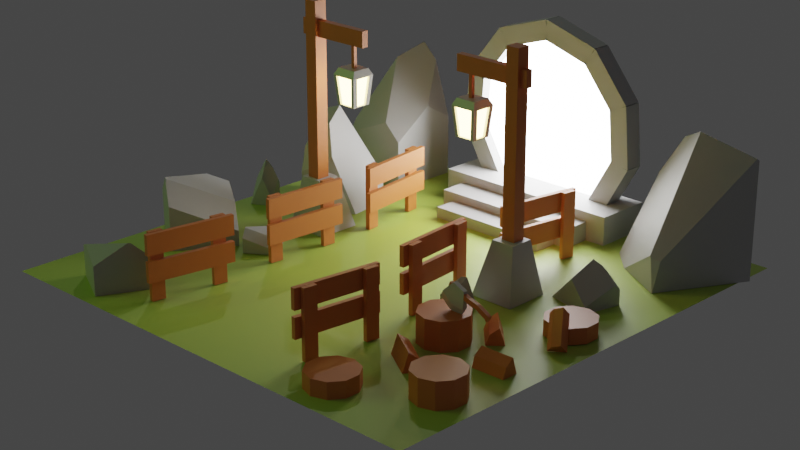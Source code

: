 # Source: journey_final.blend  (saved by Blender 3.0.42; exported with 4.5.12 LTS)
import bpy
from mathutils import Matrix  # noqa: F401  (used for matrix-valued properties, if any)

bpy.ops.wm.read_factory_settings(use_empty=True)
scene = bpy.context.scene
scene.name = 'Scene'

# ---- collections
col_others = bpy.data.collections.new('others'); scene.collection.children.link(col_others)
col_fence = bpy.data.collections.new('fence'); scene.collection.children.link(col_fence)
col_trunks = bpy.data.collections.new('trunks'); scene.collection.children.link(col_trunks)
col_floor = bpy.data.collections.new('floor'); scene.collection.children.link(col_floor)
col_axe = bpy.data.collections.new('axe'); scene.collection.children.link(col_axe)
col_pintlights = bpy.data.collections.new('pintLights'); scene.collection.children.link(col_pintlights)
col_rocks = bpy.data.collections.new('rocks'); scene.collection.children.link(col_rocks)
col_portal = bpy.data.collections.new('portal'); scene.collection.children.link(col_portal)
col_emission = bpy.data.collections.new('emission'); scene.collection.children.link(col_emission)

# ---- images (referenced by path relative to the original .blend; pixels are not part of the script)
import os
ASSET_DIR = os.environ.get("B2B_ASSET_DIR", "")  # directory of the original .blend (textures are referenced by path, not embedded)
HERE = os.path.dirname(os.path.abspath(__file__))  # packed textures are extracted next to this script under _unpacked/

def load_image(name, relpath, width, height, colorspace="sRGB"):
    """Load a texture the original file referenced (path relative to the .blend, or extracted next to this script)."""
    p = next((c for c in (os.path.join(HERE, relpath), os.path.join(ASSET_DIR, relpath)) if relpath and os.path.exists(c)), "")
    if p:
        img = bpy.data.images.load(p, check_existing=True)
        img.name = name
    else:  # same state as the original file: an image datablock whose file is absent (Cycles renders it pink)
        img = bpy.data.images.new(name, width, height)
        img.source = "FILE"
        img.filepath = "//" + (relpath or name)
    img.colorspace_settings.name = colorspace
    return img
img_baked = load_image('baked', 'journey_final_baked.hdr', 1024, 1024, 'Linear Rec.709')

# ---- materials (node trees are filled in below, after node groups)
mat_wood = bpy.data.materials.new('wood')
mat_grass = bpy.data.materials.new('grass')
mat_metal = bpy.data.materials.new('metal')
mat_rock = bpy.data.materials.new('rock')
mat_lamblight = bpy.data.materials.new('LambLight')
mat_protallight = bpy.data.materials.new('protalLight')

# ---- material node trees
mat_wood.use_nodes = True; mat_wood.node_tree.nodes.clear()
_N = mat_wood.node_tree.nodes; _L = mat_wood.node_tree.links
n0 = _N.new('ShaderNodeBsdfPrincipled'); n0.name = 'Principled BSDF'; n0.location = (10, 300)
n0.distribution = 'GGX'
n0.subsurface_method = 'RANDOM_WALK_SKIN'
n0.inputs[0].default_value = (0.65, 0.1901, 0.04492, 1.0)
n0.inputs[3].default_value = 1.45
n0.inputs[27].default_value = (0.0, 0.0, 0.0, 1.0)
n0.inputs[28].default_value = 1.0
n1 = _N.new('ShaderNodeOutputMaterial'); n1.name = 'Material Output'; n1.location = (300, 300)
_L.new(n0.outputs[0], n1.inputs[0])
n1.is_active_output = True
mat_grass.use_nodes = True; mat_grass.node_tree.nodes.clear()
_N = mat_grass.node_tree.nodes; _L = mat_grass.node_tree.links
n0 = _N.new('ShaderNodeOutputMaterial'); n0.name = 'Material Output'; n0.location = (300, 300)
n1 = _N.new('ShaderNodeBsdfPrincipled'); n1.name = '原理化BSDF'; n1.location = (10, 300)
n1.distribution = 'GGX'
n1.subsurface_method = 'RANDOM_WALK_SKIN'
n1.inputs[0].default_value = (0.4154, 0.5596, 0.08353, 1.0)
n1.inputs[3].default_value = 1.45
n1.inputs[27].default_value = (0.0, 0.0, 0.0, 1.0)
n1.inputs[28].default_value = 1.0
n2 = _N.new('ShaderNodeTexImage'); n2.name = 'Image Texture'; n2.location = (-310, 219)
n2.image = img_baked
_L.new(n1.outputs[0], n0.inputs[0])
n0.is_active_output = True
mat_metal.use_nodes = True; mat_metal.node_tree.nodes.clear()
_N = mat_metal.node_tree.nodes; _L = mat_metal.node_tree.links
n0 = _N.new('ShaderNodeBsdfPrincipled'); n0.name = 'Principled BSDF'; n0.location = (10, 300)
n0.distribution = 'GGX'
n0.subsurface_method = 'RANDOM_WALK_SKIN'
n0.inputs[0].default_value = (0.5382, 0.5382, 0.5382, 1.0)
n0.inputs[2].default_value = 0.1453
n0.inputs[3].default_value = 1.45
n0.inputs[13].default_value = 0.5364
n0.inputs[27].default_value = (0.0, 0.0, 0.0, 1.0)
n0.inputs[28].default_value = 1.0
n1 = _N.new('ShaderNodeOutputMaterial'); n1.name = 'Material Output'; n1.location = (300, 300)
_L.new(n0.outputs[0], n1.inputs[0])
n1.is_active_output = True
mat_rock.use_nodes = True; mat_rock.node_tree.nodes.clear()
_N = mat_rock.node_tree.nodes; _L = mat_rock.node_tree.links
n0 = _N.new('ShaderNodeOutputMaterial'); n0.name = 'Material Output'; n0.location = (300, 300)
n1 = _N.new('ShaderNodeBsdfPrincipled'); n1.name = 'Principled BSDF'; n1.location = (10, 300)
n1.distribution = 'GGX'
n1.subsurface_method = 'RANDOM_WALK_SKIN'
n1.inputs[0].default_value = (0.448, 0.448, 0.448, 1.0)
n1.inputs[3].default_value = 1.45
n1.inputs[27].default_value = (0.0, 0.0, 0.0, 1.0)
n1.inputs[28].default_value = 1.0
_L.new(n1.outputs[0], n0.inputs[0])
n0.is_active_output = True
mat_lamblight.use_nodes = True; mat_lamblight.node_tree.nodes.clear()
_N = mat_lamblight.node_tree.nodes; _L = mat_lamblight.node_tree.links
n0 = _N.new('ShaderNodeOutputMaterial'); n0.name = 'Material Output'; n0.location = (300, 300)
n1 = _N.new('ShaderNodeEmission'); n1.name = '自发光(发射)'; n1.location = (10, 300)
n1.inputs[0].default_value = (1.0, 0.7708, 0.2806, 1.0)
n1.inputs[1].default_value = 15.0
_L.new(n1.outputs[0], n0.inputs[0])
n0.is_active_output = True
mat_protallight.use_nodes = True; mat_protallight.node_tree.nodes.clear()
_N = mat_protallight.node_tree.nodes; _L = mat_protallight.node_tree.links
n0 = _N.new('ShaderNodeOutputMaterial'); n0.name = 'Material Output'; n0.location = (300, 300)
n1 = _N.new('ShaderNodeEmission'); n1.name = '自发光(发射)'; n1.location = (10, 300)
n1.inputs[0].default_value = (0.686, 0.686, 0.686, 1.0)
n1.inputs[1].default_value = 25.0
_L.new(n1.outputs[0], n0.inputs[0])
n0.is_active_output = True

# ---- world
world_world = bpy.data.worlds.new('World'); scene.world = world_world
world_world.use_nodes = True; world_world.node_tree.nodes.clear()
_N = world_world.node_tree.nodes; _L = world_world.node_tree.links
n0 = _N.new('ShaderNodeOutputWorld'); n0.name = 'World Output'; n0.location = (300, 300)
n1 = _N.new('ShaderNodeBackground'); n1.name = 'Background'; n1.location = (10, 300)
n1.inputs[0].default_value = (0.05088, 0.05088, 0.05088, 1.0)
_L.new(n1.outputs[0], n0.inputs[0])
n0.is_active_output = True
world_world.color = (0.05088, 0.05088, 0.05088)
world_world.use_sun_shadow = False
world_world.sun_shadow_jitter_overblur = 0.0

# ---- cameras
cam_camera = bpy.data.cameras.new('Camera')
cam_camera.sensor_width = 24.0

# ---- lights
light_point_001 = bpy.data.lights.new('Point.001', 'POINT')
light_point_001.transmission_factor = 0.0
light_point_001.energy = 600.0
light_point_001.shadow_soft_size = 0.25
light_point_001.shadow_maximum_resolution = 0.006
light_point_001.use_absolute_resolution = True
light_x = bpy.data.lights.new('面光', 'AREA')
light_x.color = (0.4057, 0.7484, 0.08572)
light_x.transmission_factor = 0.0
light_x.energy = 235.6
light_x.shadow_soft_size = 1.0
light_x.shadow_maximum_resolution = 0.006
light_x.use_absolute_resolution = True
light_x.size = 1.0
light_x.size_y = 1.0

# ---- meshes
me_cube_005 = bpy.data.meshes.new('Cube.005')
me_cube_005.from_pydata([(0.01835, 0.05489, 0.0003603), (0.01835, 0.05489, 0.5397), (0.01835, -0.05489, 0.0003603), (0.01835, -0.05489, 0.5397), (-0.01835, 0.05489, 0.0003603), (-0.01835, 0.05489, 0.5397), (-0.01835, -0.05489, 0.0003603), (-0.01835, -0.05489, 0.5397)], [], [(0, 1, 3, 2), (2, 3, 7, 6), (6, 7, 5, 4), (4, 5, 1, 0), (7, 3, 1, 5)])
_uv = me_cube_005.uv_layers.new(name='UVMap')
_uv.uv.foreach_set('vector', [0.4826, 0.2849, 0.4826, 0.206, 0.4987, 0.206, 0.4987, 0.2849, 0.4558, 0.2849, 0.4558, 0.206, 0.4612, 0.206, 0.4612, 0.2849, 0.4612, 0.2849, 0.4612, 0.206, 0.4773, 0.206, 0.4773, 0.2849, 0.4773, 0.2849, 0.4773, 0.206, 0.4826, 0.206, 0.4826, 0.2849, 0.4987, 0.2007, 0.4987, 0.206, 0.4826, 0.206, 0.4826, 0.2007])
me_cube_005.materials.append(mat_wood)
me_cube_005.use_remesh_fix_poles = True
me_cube_005.use_remesh_preserve_attributes = False
me_cube_005.update()
me_cube_006 = bpy.data.meshes.new('Cube.006')
me_cube_006.from_pydata([(0.01835, 0.05489, 0.0003603), (0.01835, 0.05489, 0.5397), (0.01835, -0.05489, 0.0003603), (0.01835, -0.05489, 0.5397), (-0.01835, 0.05489, 0.0003603), (-0.01835, 0.05489, 0.5397), (-0.01835, -0.05489, 0.0003603), (-0.01835, -0.05489, 0.5397)], [], [(0, 1, 3, 2), (2, 3, 7, 6), (6, 7, 5, 4), (4, 5, 1, 0), (7, 3, 1, 5)])
_uv = me_cube_006.uv_layers.new(name='UVMap')
_uv.uv.foreach_set('vector', [0.5744, 0.3734, 0.5744, 0.2958, 0.5902, 0.2958, 0.5902, 0.3734, 0.5902, 0.3734, 0.5902, 0.2958, 0.5955, 0.2958, 0.5955, 0.3734, 0.5955, 0.3734, 0.5955, 0.2958, 0.6112, 0.2958, 0.6112, 0.3734, 0.5691, 0.3734, 0.5691, 0.2958, 0.5744, 0.2958, 0.5744, 0.3734, 0.5902, 0.2906, 0.5902, 0.2958, 0.5744, 0.2958, 0.5744, 0.2906])
me_cube_006.materials.append(mat_wood)
me_cube_006.use_remesh_fix_poles = True
me_cube_006.use_remesh_preserve_attributes = False
me_cube_006.update()
me_cube_007 = bpy.data.meshes.new('Cube.007')
me_cube_007.from_pydata([(-0.01999, 0.07462, -0.01007), (-0.01999, 0.07462, 0.7068), (-0.01999, -0.08678, -0.01007), (-0.01999, -0.08678, 0.7068), (-0.05668, 0.07462, -0.01007), (-0.05668, 0.07462, 0.7068), (-0.05668, -0.08678, -0.01007), (-0.05668, -0.08678, 0.7068)], [], [(0, 1, 3, 2), (2, 3, 7, 6), (6, 7, 5, 4), (2, 6, 4, 0), (7, 3, 1, 5)])
_uv = me_cube_007.uv_layers.new(name='UVMap')
_uv.uv.foreach_set('vector', [0.6167, 0.02849, 0.5406, 0.02849, 0.5406, 0.01134, 0.6167, 0.01134, 0.4605, 0.007446, 0.5367, 0.007446, 0.5367, 0.01134, 0.4605, 0.01134, 0.4605, 0.01134, 0.5367, 0.01134, 0.5367, 0.02849, 0.4605, 0.02849, 0.4566, 0.01134, 0.4605, 0.01134, 0.4605, 0.02849, 0.4566, 0.02849, 0.5367, 0.01134, 0.5406, 0.01134, 0.5406, 0.02849, 0.5367, 0.02849])
me_cube_007.materials.append(mat_wood)
me_cube_007.use_remesh_fix_poles = True
me_cube_007.use_remesh_preserve_attributes = False
me_cube_007.update()
me_cube_008 = bpy.data.meshes.new('Cube.008')
me_cube_008.from_pydata([(-0.01999, 0.07462, -0.01007), (-0.01999, 0.07462, 0.7068), (-0.01999, -0.08678, -0.01007), (-0.01999, -0.08678, 0.7068), (-0.05668, 0.07462, -0.01007), (-0.05668, 0.07462, 0.7068), (-0.05668, -0.08678, -0.01007), (-0.05668, -0.08678, 0.7068)], [], [(0, 1, 3, 2), (2, 3, 7, 6), (6, 7, 5, 4), (4, 5, 1, 0), (2, 6, 4, 0), (7, 3, 1, 5)])
_uv = me_cube_008.uv_layers.new(name='UVMap')
_uv.uv.foreach_set('vector', [0.6898, 0.02689, 0.6898, 0.1304, 0.6665, 0.1304, 0.6665, 0.02689, 0.5652, 0.4225, 0.6687, 0.4225, 0.6687, 0.4278, 0.5652, 0.4278, 0.5652, 0.4278, 0.6687, 0.4278, 0.6687, 0.4511, 0.5652, 0.4511, 0.6951, 0.02689, 0.6951, 0.1304, 0.6898, 0.1304, 0.6898, 0.02689, 0.6898, 0.003578, 0.6951, 0.003578, 0.6951, 0.02689, 0.6898, 0.02689, 0.6951, 0.1537, 0.6898, 0.1537, 0.6898, 0.1304, 0.6951, 0.1304])
me_cube_008.materials.append(mat_wood)
me_cube_008.use_remesh_fix_poles = True
me_cube_008.use_remesh_preserve_attributes = False
me_cube_008.update()
me_cube_044 = bpy.data.meshes.new('Cube.044')
me_cube_044.from_pydata([(0.01835, 0.05489, 0.0003603), (0.01835, 0.05489, 0.5397), (0.01835, -0.05489, 0.0003603), (0.01835, -0.05489, 0.5397), (-0.01835, 0.05489, 0.0003603), (-0.01835, 0.05489, 0.5397), (-0.01835, -0.05489, 0.0003603), (-0.01835, -0.05489, 0.5397)], [], [(0, 1, 3, 2), (2, 3, 7, 6), (6, 7, 5, 4), (4, 5, 1, 0), (7, 3, 1, 5)])
_uv = me_cube_044.uv_layers.new(name='UVMap')
_uv.uv.foreach_set('vector', [0.5961, 0.2849, 0.5961, 0.206, 0.6122, 0.206, 0.6122, 0.2849, 0.5693, 0.2849, 0.5693, 0.206, 0.5747, 0.206, 0.5747, 0.2849, 0.5747, 0.2849, 0.5747, 0.206, 0.5907, 0.206, 0.5907, 0.2849, 0.5907, 0.2849, 0.5907, 0.206, 0.5961, 0.206, 0.5961, 0.2849, 0.6122, 0.2007, 0.6122, 0.206, 0.5961, 0.206, 0.5961, 0.2007])
me_cube_044.materials.append(mat_wood)
me_cube_044.use_remesh_fix_poles = True
me_cube_044.use_remesh_preserve_attributes = False
me_cube_044.update()
me_cube_045 = bpy.data.meshes.new('Cube.045')
me_cube_045.from_pydata([(0.01835, 0.05489, 0.0003603), (0.01835, 0.05489, 0.5397), (0.01835, -0.05489, 0.0003603), (0.01835, -0.05489, 0.5397), (-0.01835, 0.05489, 0.0003603), (-0.01835, 0.05489, 0.5397), (-0.01835, -0.05489, 0.0003603), (-0.01835, -0.05489, 0.5397)], [], [(0, 1, 3, 2), (2, 3, 7, 6), (6, 7, 5, 4), (4, 5, 1, 0), (7, 3, 1, 5)])
_uv = me_cube_045.uv_layers.new(name='UVMap')
_uv.uv.foreach_set('vector', [0.7385, 0.3737, 0.7385, 0.2961, 0.7543, 0.2961, 0.7543, 0.3737, 0.7543, 0.3737, 0.7543, 0.2961, 0.7596, 0.2961, 0.7596, 0.3737, 0.7596, 0.3737, 0.7596, 0.2961, 0.7754, 0.2961, 0.7754, 0.3737, 0.7332, 0.3737, 0.7332, 0.2961, 0.7385, 0.2961, 0.7385, 0.3737, 0.7543, 0.2909, 0.7543, 0.2961, 0.7385, 0.2961, 0.7385, 0.2909])
me_cube_045.materials.append(mat_wood)
me_cube_045.use_remesh_fix_poles = True
me_cube_045.use_remesh_preserve_attributes = False
me_cube_045.update()
me_cube_046 = bpy.data.meshes.new('Cube.046')
me_cube_046.from_pydata([(-0.01999, 0.07462, -0.01007), (-0.01999, 0.07462, 0.7068), (-0.01999, -0.08678, -0.01007), (-0.01999, -0.08678, 0.7068), (-0.05668, 0.07462, -0.01007), (-0.05668, 0.07462, 0.7068), (-0.05668, -0.08678, -0.01007), (-0.05668, -0.08678, 0.7068)], [], [(0, 1, 3, 2), (2, 3, 7, 6), (6, 7, 5, 4), (2, 6, 4, 0), (7, 3, 1, 5)])
_uv = me_cube_046.uv_layers.new(name='UVMap')
_uv.uv.foreach_set('vector', [0.6167, 0.09469, 0.5406, 0.09469, 0.5406, 0.07754, 0.6167, 0.07754, 0.4605, 0.07365, 0.5367, 0.07365, 0.5367, 0.07754, 0.4605, 0.07754, 0.4605, 0.07754, 0.5367, 0.07754, 0.5367, 0.09469, 0.4605, 0.09469, 0.4566, 0.07754, 0.4605, 0.07754, 0.4605, 0.09469, 0.4566, 0.09469, 0.5367, 0.07754, 0.5406, 0.07754, 0.5406, 0.09469, 0.5367, 0.09469])
me_cube_046.materials.append(mat_wood)
me_cube_046.use_remesh_fix_poles = True
me_cube_046.use_remesh_preserve_attributes = False
me_cube_046.update()
me_cube_047 = bpy.data.meshes.new('Cube.047')
me_cube_047.from_pydata([(-0.01999, 0.07462, -0.01007), (-0.01999, 0.07462, 0.7068), (-0.01999, -0.08678, -0.01007), (-0.01999, -0.08678, 0.7068), (-0.05668, 0.07462, -0.01007), (-0.05668, 0.07462, 0.7068), (-0.05668, -0.08678, -0.01007), (-0.05668, -0.08678, 0.7068)], [], [(0, 1, 3, 2), (2, 3, 7, 6), (6, 7, 5, 4), (4, 5, 1, 0), (2, 6, 4, 0), (7, 3, 1, 5)])
_uv = me_cube_047.uv_layers.new(name='UVMap')
_uv.uv.foreach_set('vector', [0.646, 0.02689, 0.646, 0.1304, 0.6227, 0.1304, 0.6227, 0.02689, 0.6775, 0.3792, 0.781, 0.3792, 0.781, 0.3845, 0.6775, 0.3845, 0.6775, 0.3845, 0.781, 0.3845, 0.781, 0.4078, 0.6775, 0.4078, 0.6513, 0.02689, 0.6513, 0.1304, 0.646, 0.1304, 0.646, 0.02689, 0.646, 0.003578, 0.6513, 0.003578, 0.6513, 0.02689, 0.646, 0.02689, 0.6513, 0.1537, 0.646, 0.1537, 0.646, 0.1304, 0.6513, 0.1304])
me_cube_047.materials.append(mat_wood)
me_cube_047.use_remesh_fix_poles = True
me_cube_047.use_remesh_preserve_attributes = False
me_cube_047.update()
me_cube_048 = bpy.data.meshes.new('Cube.048')
me_cube_048.from_pydata([(0.01835, 0.05489, 0.0003603), (0.01835, 0.05489, 0.5397), (0.01835, -0.05489, 0.0003603), (0.01835, -0.05489, 0.5397), (-0.01835, 0.05489, 0.0003603), (-0.01835, 0.05489, 0.5397), (-0.01835, -0.05489, 0.0003603), (-0.01835, -0.05489, 0.5397)], [], [(0, 1, 3, 2), (2, 3, 7, 6), (6, 7, 5, 4), (4, 5, 1, 0), (7, 3, 1, 5)])
_uv = me_cube_048.uv_layers.new(name='UVMap')
_uv.uv.foreach_set('vector', [0.7734, 0.0899, 0.7734, 0.01101, 0.7894, 0.01101, 0.7894, 0.0899, 0.7466, 0.0899, 0.7466, 0.01101, 0.7519, 0.01101, 0.7519, 0.0899, 0.7519, 0.0899, 0.7519, 0.01101, 0.768, 0.01101, 0.768, 0.0899, 0.768, 0.0899, 0.768, 0.01101, 0.7734, 0.01101, 0.7734, 0.0899, 0.7894, 0.005641, 0.7894, 0.01101, 0.7734, 0.01101, 0.7734, 0.005641])
me_cube_048.materials.append(mat_wood)
me_cube_048.use_remesh_fix_poles = True
me_cube_048.use_remesh_preserve_attributes = False
me_cube_048.update()
me_cube_049 = bpy.data.meshes.new('Cube.049')
me_cube_049.from_pydata([(0.01835, 0.05489, 0.0003603), (0.01835, 0.05489, 0.5397), (0.01835, -0.05489, 0.0003603), (0.01835, -0.05489, 0.5397), (-0.01835, 0.05489, 0.0003603), (-0.01835, 0.05489, 0.5397), (-0.01835, -0.05489, 0.0003603), (-0.01835, -0.05489, 0.5397)], [], [(0, 1, 3, 2), (2, 3, 7, 6), (6, 7, 5, 4), (4, 5, 1, 0), (7, 3, 1, 5)])
_uv = me_cube_049.uv_layers.new(name='UVMap')
_uv.uv.foreach_set('vector', [0.4595, 0.3741, 0.4595, 0.2966, 0.4753, 0.2966, 0.4753, 0.3741, 0.4753, 0.3741, 0.4753, 0.2966, 0.4805, 0.2966, 0.4805, 0.3741, 0.4805, 0.3741, 0.4805, 0.2966, 0.4963, 0.2966, 0.4963, 0.3741, 0.4542, 0.3741, 0.4542, 0.2966, 0.4595, 0.2966, 0.4595, 0.3741, 0.4753, 0.2913, 0.4753, 0.2966, 0.4595, 0.2966, 0.4595, 0.2913])
me_cube_049.materials.append(mat_wood)
me_cube_049.use_remesh_fix_poles = True
me_cube_049.use_remesh_preserve_attributes = False
me_cube_049.update()
me_cube_050 = bpy.data.meshes.new('Cube.050')
me_cube_050.from_pydata([(-0.01999, 0.07462, -0.01007), (-0.01999, 0.07462, 0.7068), (-0.01999, -0.08678, -0.01007), (-0.01999, -0.08678, 0.7068), (-0.05668, 0.07462, -0.01007), (-0.05668, 0.07462, 0.7068), (-0.05668, -0.08678, -0.01007), (-0.05668, -0.08678, 0.7068)], [], [(0, 1, 3, 2), (2, 3, 7, 6), (6, 7, 5, 4), (2, 6, 4, 0), (7, 3, 1, 5)])
_uv = me_cube_050.uv_layers.new(name='UVMap')
_uv.uv.foreach_set('vector', [0.6167, 0.06159, 0.5406, 0.06159, 0.5406, 0.04444, 0.6167, 0.04444, 0.4605, 0.04055, 0.5367, 0.04055, 0.5367, 0.04444, 0.4605, 0.04444, 0.4605, 0.04444, 0.5367, 0.04444, 0.5367, 0.06159, 0.4605, 0.06159, 0.4566, 0.04444, 0.4605, 0.04444, 0.4605, 0.06159, 0.4566, 0.06159, 0.5367, 0.04444, 0.5406, 0.04444, 0.5406, 0.06159, 0.5367, 0.06159])
me_cube_050.materials.append(mat_wood)
me_cube_050.use_remesh_fix_poles = True
me_cube_050.use_remesh_preserve_attributes = False
me_cube_050.update()
me_cube_051 = bpy.data.meshes.new('Cube.051')
me_cube_051.from_pydata([(-0.01999, 0.07462, -0.01007), (-0.01999, 0.07462, 0.7068), (-0.01999, -0.08678, -0.01007), (-0.01999, -0.08678, 0.7068), (-0.05668, 0.07462, -0.01007), (-0.05668, 0.07462, 0.7068), (-0.05668, -0.08678, -0.01007), (-0.05668, -0.08678, 0.7068)], [], [(0, 1, 3, 2), (2, 3, 7, 6), (6, 7, 5, 4), (4, 5, 1, 0), (2, 6, 4, 0), (7, 3, 1, 5)])
_uv = me_cube_051.uv_layers.new(name='UVMap')
_uv.uv.foreach_set('vector', [0.7335, 0.02689, 0.7335, 0.1304, 0.7102, 0.1304, 0.7102, 0.02689, 0.4548, 0.4162, 0.5583, 0.4162, 0.5583, 0.4215, 0.4548, 0.4215, 0.4548, 0.4215, 0.5583, 0.4215, 0.5583, 0.4449, 0.4548, 0.4449, 0.7388, 0.02689, 0.7388, 0.1304, 0.7335, 0.1304, 0.7335, 0.02689, 0.7335, 0.003578, 0.7388, 0.003578, 0.7388, 0.02689, 0.7335, 0.02689, 0.7388, 0.1537, 0.7335, 0.1537, 0.7335, 0.1304, 0.7388, 0.1304])
me_cube_051.materials.append(mat_wood)
me_cube_051.use_remesh_fix_poles = True
me_cube_051.use_remesh_preserve_attributes = False
me_cube_051.update()
me_cube_052 = bpy.data.meshes.new('Cube.052')
me_cube_052.from_pydata([(0.01835, 0.05489, 0.0003603), (0.01835, 0.05489, 0.5397), (0.01835, -0.05489, 0.0003603), (0.01835, -0.05489, 0.5397), (-0.01835, 0.05489, 0.0003603), (-0.01835, 0.05489, 0.5397), (-0.01835, -0.05489, 0.0003603), (-0.01835, -0.05489, 0.5397)], [], [(0, 1, 3, 2), (2, 3, 7, 6), (6, 7, 5, 4), (4, 5, 1, 0), (7, 3, 1, 5)])
_uv = me_cube_052.uv_layers.new(name='UVMap')
_uv.uv.foreach_set('vector', [0.7718, 0.2808, 0.7718, 0.2019, 0.7879, 0.2019, 0.7879, 0.2808, 0.745, 0.2808, 0.745, 0.2019, 0.7504, 0.2019, 0.7504, 0.2808, 0.7504, 0.2808, 0.7504, 0.2019, 0.7665, 0.2019, 0.7665, 0.2808, 0.7665, 0.2808, 0.7665, 0.2019, 0.7718, 0.2019, 0.7718, 0.2808, 0.7879, 0.1965, 0.7879, 0.2019, 0.7718, 0.2019, 0.7718, 0.1965])
me_cube_052.materials.append(mat_wood)
me_cube_052.use_remesh_fix_poles = True
me_cube_052.use_remesh_preserve_attributes = False
me_cube_052.update()
me_cube_053 = bpy.data.meshes.new('Cube.053')
me_cube_053.from_pydata([(0.01835, 0.05489, 0.0003603), (0.01835, 0.05489, 0.5397), (0.01835, -0.05489, 0.0003603), (0.01835, -0.05489, 0.5397), (-0.01835, 0.05489, 0.0003603), (-0.01835, 0.05489, 0.5397), (-0.01835, -0.05489, 0.0003603), (-0.01835, -0.05489, 0.5397)], [], [(0, 1, 3, 2), (2, 3, 7, 6), (6, 7, 5, 4), (4, 5, 1, 0), (7, 3, 1, 5)])
_uv = me_cube_053.uv_layers.new(name='UVMap')
_uv.uv.foreach_set('vector', [0.5161, 0.3741, 0.5161, 0.2966, 0.5319, 0.2966, 0.5319, 0.3741, 0.5319, 0.3741, 0.5319, 0.2966, 0.5372, 0.2966, 0.5372, 0.3741, 0.5372, 0.3741, 0.5372, 0.2966, 0.553, 0.2966, 0.553, 0.3741, 0.5108, 0.3741, 0.5108, 0.2966, 0.5161, 0.2966, 0.5161, 0.3741, 0.5319, 0.2913, 0.5319, 0.2966, 0.5161, 0.2966, 0.5161, 0.2913])
me_cube_053.materials.append(mat_wood)
me_cube_053.use_remesh_fix_poles = True
me_cube_053.use_remesh_preserve_attributes = False
me_cube_053.update()
me_cube_054 = bpy.data.meshes.new('Cube.054')
me_cube_054.from_pydata([(-0.01999, 0.07462, -0.01007), (-0.01999, 0.07462, 0.7068), (-0.01999, -0.08678, -0.01007), (-0.01999, -0.08678, 0.7068), (-0.05668, 0.07462, -0.01007), (-0.05668, 0.07462, 0.7068), (-0.05668, -0.08678, -0.01007), (-0.05668, -0.08678, 0.7068)], [], [(0, 1, 3, 2), (2, 3, 7, 6), (6, 7, 5, 4), (2, 6, 4, 0), (7, 3, 1, 5)])
_uv = me_cube_054.uv_layers.new(name='UVMap')
_uv.uv.foreach_set('vector', [0.6167, 0.194, 0.5406, 0.194, 0.5406, 0.1768, 0.6167, 0.1768, 0.4605, 0.1729, 0.5367, 0.1729, 0.5367, 0.1768, 0.4605, 0.1768, 0.4605, 0.1768, 0.5367, 0.1768, 0.5367, 0.194, 0.4605, 0.194, 0.4566, 0.1768, 0.4605, 0.1768, 0.4605, 0.194, 0.4566, 0.194, 0.5367, 0.1768, 0.5406, 0.1768, 0.5406, 0.194, 0.5367, 0.194])
me_cube_054.materials.append(mat_wood)
me_cube_054.use_remesh_fix_poles = True
me_cube_054.use_remesh_preserve_attributes = False
me_cube_054.update()
me_cube_055 = bpy.data.meshes.new('Cube.055')
me_cube_055.from_pydata([(-0.01999, 0.07462, -0.01007), (-0.01999, 0.07462, 0.7068), (-0.01999, -0.08678, -0.01007), (-0.01999, -0.08678, 0.7068), (-0.05668, 0.07462, -0.01007), (-0.05668, 0.07462, 0.7068), (-0.05668, -0.08678, -0.01007), (-0.05668, -0.08678, 0.7068)], [], [(0, 1, 3, 2), (2, 3, 7, 6), (6, 7, 5, 4), (4, 5, 1, 0), (2, 6, 4, 0), (7, 3, 1, 5)])
_uv = me_cube_055.uv_layers.new(name='UVMap')
_uv.uv.foreach_set('vector', [0.6725, 0.2647, 0.6725, 0.1612, 0.6958, 0.1612, 0.6958, 0.2647, 0.5652, 0.3787, 0.6687, 0.3787, 0.6687, 0.384, 0.5652, 0.384, 0.5652, 0.384, 0.6687, 0.384, 0.6687, 0.4073, 0.5652, 0.4073, 0.6672, 0.2647, 0.6672, 0.1612, 0.6725, 0.1612, 0.6725, 0.2647, 0.6725, 0.288, 0.6672, 0.288, 0.6672, 0.2647, 0.6725, 0.2647, 0.6672, 0.1379, 0.6725, 0.1379, 0.6725, 0.1612, 0.6672, 0.1612])
me_cube_055.materials.append(mat_wood)
me_cube_055.use_remesh_fix_poles = True
me_cube_055.use_remesh_preserve_attributes = False
me_cube_055.update()
me_cube_056 = bpy.data.meshes.new('Cube.056')
me_cube_056.from_pydata([(0.01835, 0.05489, 0.0003603), (0.01835, 0.05489, 0.5397), (0.01835, -0.05489, 0.0003603), (0.01835, -0.05489, 0.5397), (-0.01835, 0.05489, 0.0003603), (-0.01835, 0.05489, 0.5397), (-0.01835, -0.05489, 0.0003603), (-0.01835, -0.05489, 0.5397)], [], [(0, 1, 3, 2), (2, 3, 7, 6), (6, 7, 5, 4), (4, 5, 1, 0), (7, 3, 1, 5)])
_uv = me_cube_056.uv_layers.new(name='UVMap')
_uv.uv.foreach_set('vector', [0.7734, 0.188, 0.7734, 0.1092, 0.7894, 0.1092, 0.7894, 0.188, 0.7466, 0.188, 0.7466, 0.1092, 0.7519, 0.1092, 0.7519, 0.188, 0.7519, 0.188, 0.7519, 0.1092, 0.768, 0.1092, 0.768, 0.188, 0.768, 0.188, 0.768, 0.1092, 0.7734, 0.1092, 0.7734, 0.188, 0.7894, 0.1038, 0.7894, 0.1092, 0.7734, 0.1092, 0.7734, 0.1038])
me_cube_056.materials.append(mat_wood)
me_cube_056.use_remesh_fix_poles = True
me_cube_056.use_remesh_preserve_attributes = False
me_cube_056.update()
me_cube_057 = bpy.data.meshes.new('Cube.057')
me_cube_057.from_pydata([(0.01835, 0.05489, 0.0003603), (0.01835, 0.05489, 0.5397), (0.01835, -0.05489, 0.0003603), (0.01835, -0.05489, 0.5397), (-0.01835, 0.05489, 0.0003603), (-0.01835, 0.05489, 0.5397), (-0.01835, -0.05489, 0.0003603), (-0.01835, -0.05489, 0.5397)], [], [(0, 1, 3, 2), (2, 3, 7, 6), (6, 7, 5, 4), (4, 5, 1, 0), (7, 3, 1, 5)])
_uv = me_cube_057.uv_layers.new(name='UVMap')
_uv.uv.foreach_set('vector', [0.6332, 0.3737, 0.6332, 0.2962, 0.649, 0.2962, 0.649, 0.3737, 0.649, 0.3737, 0.649, 0.2962, 0.6543, 0.2962, 0.6543, 0.3737, 0.6543, 0.3737, 0.6543, 0.2962, 0.6701, 0.2962, 0.6701, 0.3737, 0.628, 0.3737, 0.628, 0.2962, 0.6332, 0.2962, 0.6332, 0.3737, 0.649, 0.2909, 0.649, 0.2962, 0.6332, 0.2962, 0.6332, 0.2909])
me_cube_057.materials.append(mat_wood)
me_cube_057.use_remesh_fix_poles = True
me_cube_057.use_remesh_preserve_attributes = False
me_cube_057.update()
me_cube_058 = bpy.data.meshes.new('Cube.058')
me_cube_058.from_pydata([(-0.01999, 0.07462, -0.01007), (-0.01999, 0.07462, 0.7068), (-0.01999, -0.08678, -0.01007), (-0.01999, -0.08678, 0.7068), (-0.05668, 0.07462, -0.01007), (-0.05668, 0.07462, 0.7068), (-0.05668, -0.08678, -0.01007), (-0.05668, -0.08678, 0.7068)], [], [(0, 1, 3, 2), (2, 3, 7, 6), (6, 7, 5, 4), (2, 6, 4, 0), (7, 3, 1, 5)])
_uv = me_cube_058.uv_layers.new(name='UVMap')
_uv.uv.foreach_set('vector', [0.6167, 0.1278, 0.5406, 0.1278, 0.5406, 0.1106, 0.6167, 0.1106, 0.4605, 0.1067, 0.5367, 0.1067, 0.5367, 0.1106, 0.4605, 0.1106, 0.4605, 0.1106, 0.5367, 0.1106, 0.5367, 0.1278, 0.4605, 0.1278, 0.4566, 0.1106, 0.4605, 0.1106, 0.4605, 0.1278, 0.4566, 0.1278, 0.5367, 0.1106, 0.5406, 0.1106, 0.5406, 0.1278, 0.5367, 0.1278])
me_cube_058.materials.append(mat_wood)
me_cube_058.use_remesh_fix_poles = True
me_cube_058.use_remesh_preserve_attributes = False
me_cube_058.update()
me_cube_059 = bpy.data.meshes.new('Cube.059')
me_cube_059.from_pydata([(-0.01999, 0.07462, -0.01007), (-0.01999, 0.07462, 0.7068), (-0.01999, -0.08678, -0.01007), (-0.01999, -0.08678, 0.7068), (-0.05668, 0.07462, -0.01007), (-0.05668, 0.07462, 0.7068), (-0.05668, -0.08678, -0.01007), (-0.05668, -0.08678, 0.7068)], [], [(0, 1, 3, 2), (2, 3, 7, 6), (6, 7, 5, 4), (4, 5, 1, 0), (2, 6, 4, 0), (7, 3, 1, 5)])
_uv = me_cube_059.uv_layers.new(name='UVMap')
_uv.uv.foreach_set('vector', [0.6287, 0.2647, 0.6287, 0.1612, 0.652, 0.1612, 0.652, 0.2647, 0.4543, 0.3797, 0.5579, 0.3797, 0.5579, 0.385, 0.4543, 0.385, 0.4543, 0.385, 0.5579, 0.385, 0.5579, 0.4083, 0.4543, 0.4083, 0.6234, 0.2647, 0.6234, 0.1612, 0.6287, 0.1612, 0.6287, 0.2647, 0.6287, 0.288, 0.6234, 0.288, 0.6234, 0.2647, 0.6287, 0.2647, 0.6234, 0.1379, 0.6287, 0.1379, 0.6287, 0.1612, 0.6234, 0.1612])
me_cube_059.materials.append(mat_wood)
me_cube_059.use_remesh_fix_poles = True
me_cube_059.use_remesh_preserve_attributes = False
me_cube_059.update()
me_cube_060 = bpy.data.meshes.new('Cube.060')
me_cube_060.from_pydata([(0.01835, 0.05489, 0.0003603), (0.01835, 0.05489, 0.5397), (0.01835, -0.05489, 0.0003603), (0.01835, -0.05489, 0.5397), (-0.01835, 0.05489, 0.0003603), (-0.01835, 0.05489, 0.5397), (-0.01835, -0.05489, 0.0003603), (-0.01835, -0.05489, 0.5397)], [], [(0, 1, 3, 2), (2, 3, 7, 6), (6, 7, 5, 4), (4, 5, 1, 0), (7, 3, 1, 5)])
_uv = me_cube_060.uv_layers.new(name='UVMap')
_uv.uv.foreach_set('vector', [0.5394, 0.2849, 0.5394, 0.206, 0.5554, 0.206, 0.5554, 0.2849, 0.5126, 0.2849, 0.5126, 0.206, 0.5179, 0.206, 0.5179, 0.2849, 0.5179, 0.2849, 0.5179, 0.206, 0.534, 0.206, 0.534, 0.2849, 0.534, 0.2849, 0.534, 0.206, 0.5394, 0.206, 0.5394, 0.2849, 0.5554, 0.2007, 0.5554, 0.206, 0.5394, 0.206, 0.5394, 0.2007])
me_cube_060.materials.append(mat_wood)
me_cube_060.use_remesh_fix_poles = True
me_cube_060.use_remesh_preserve_attributes = False
me_cube_060.update()
me_cube_061 = bpy.data.meshes.new('Cube.061')
me_cube_061.from_pydata([(0.01835, 0.05489, 0.0003603), (0.01835, 0.05489, 0.5397), (0.01835, -0.05489, 0.0003603), (0.01835, -0.05489, 0.5397), (-0.01835, 0.05489, 0.0003603), (-0.01835, 0.05489, 0.5397), (-0.01835, -0.05489, 0.0003603), (-0.01835, -0.05489, 0.5397)], [], [(0, 1, 3, 2), (2, 3, 7, 6), (6, 7, 5, 4), (4, 5, 1, 0), (7, 3, 1, 5)])
_uv = me_cube_061.uv_layers.new(name='UVMap')
_uv.uv.foreach_set('vector', [0.6835, 0.3737, 0.6835, 0.2962, 0.6993, 0.2962, 0.6993, 0.3737, 0.6993, 0.3737, 0.6993, 0.2962, 0.7046, 0.2962, 0.7046, 0.3737, 0.7046, 0.3737, 0.7046, 0.2962, 0.7204, 0.2962, 0.7204, 0.3737, 0.6783, 0.3737, 0.6783, 0.2962, 0.6835, 0.2962, 0.6835, 0.3737, 0.6993, 0.2909, 0.6993, 0.2962, 0.6835, 0.2962, 0.6835, 0.2909])
me_cube_061.materials.append(mat_wood)
me_cube_061.use_remesh_fix_poles = True
me_cube_061.use_remesh_preserve_attributes = False
me_cube_061.update()
me_cube_062 = bpy.data.meshes.new('Cube.062')
me_cube_062.from_pydata([(-0.01999, 0.07462, -0.01007), (-0.01999, 0.07462, 0.7068), (-0.01999, -0.08678, -0.01007), (-0.01999, -0.08678, 0.7068), (-0.05668, 0.07462, -0.01007), (-0.05668, 0.07462, 0.7068), (-0.05668, -0.08678, -0.01007), (-0.05668, -0.08678, 0.7068)], [], [(0, 1, 3, 2), (2, 3, 7, 6), (6, 7, 5, 4), (2, 6, 4, 0), (7, 3, 1, 5)])
_uv = me_cube_062.uv_layers.new(name='UVMap')
_uv.uv.foreach_set('vector', [0.6167, 0.1609, 0.5406, 0.1609, 0.5406, 0.1437, 0.6167, 0.1437, 0.4605, 0.1398, 0.5367, 0.1398, 0.5367, 0.1437, 0.4605, 0.1437, 0.4605, 0.1437, 0.5367, 0.1437, 0.5367, 0.1609, 0.4605, 0.1609, 0.4566, 0.1437, 0.4605, 0.1437, 0.4605, 0.1609, 0.4566, 0.1609, 0.5367, 0.1437, 0.5406, 0.1437, 0.5406, 0.1609, 0.5367, 0.1609])
me_cube_062.materials.append(mat_wood)
me_cube_062.use_remesh_fix_poles = True
me_cube_062.use_remesh_preserve_attributes = False
me_cube_062.update()
me_cube_063 = bpy.data.meshes.new('Cube.063')
me_cube_063.from_pydata([(-0.01999, 0.07462, -0.01007), (-0.01999, 0.07462, 0.7068), (-0.01999, -0.08678, -0.01007), (-0.01999, -0.08678, 0.7068), (-0.05668, 0.07462, -0.01007), (-0.05668, 0.07462, 0.7068), (-0.05668, -0.08678, -0.01007), (-0.05668, -0.08678, 0.7068)], [], [(0, 1, 3, 2), (2, 3, 7, 6), (6, 7, 5, 4), (4, 5, 1, 0), (2, 6, 4, 0), (7, 3, 1, 5)])
_uv = me_cube_063.uv_layers.new(name='UVMap')
_uv.uv.foreach_set('vector', [0.7163, 0.2647, 0.7163, 0.1612, 0.7396, 0.1612, 0.7396, 0.2647, 0.6775, 0.423, 0.781, 0.423, 0.781, 0.4283, 0.6775, 0.4283, 0.6775, 0.4283, 0.781, 0.4283, 0.781, 0.4516, 0.6775, 0.4516, 0.711, 0.2647, 0.711, 0.1612, 0.7163, 0.1612, 0.7163, 0.2647, 0.7163, 0.288, 0.711, 0.288, 0.711, 0.2647, 0.7163, 0.2647, 0.711, 0.1379, 0.7163, 0.1379, 0.7163, 0.1612, 0.711, 0.1612])
me_cube_063.materials.append(mat_wood)
me_cube_063.use_remesh_fix_poles = True
me_cube_063.use_remesh_preserve_attributes = False
me_cube_063.update()
me_x = bpy.data.meshes.new('柱体')
me_x.from_pydata([(0.0, 0.1988, -0.01177), (0.0, 0.1988, 0.1269), (0.1169, 0.1609, -0.01177), (0.1169, 0.1609, 0.1269), (0.1891, 0.06144, -0.01177), (0.1891, 0.06144, 0.1269), (0.1891, -0.06144, -0.01177), (0.1891, -0.06144, 0.1269), (0.1169, -0.1609, -0.01177), (0.1169, -0.1609, 0.1269), (-1.738e-08, -0.1988, -0.01177), (-1.738e-08, -0.1988, 0.1269), (-0.1169, -0.1609, -0.01177), (-0.1169, -0.1609, 0.1269), (-0.1891, -0.06144, -0.01177), (-0.1891, -0.06144, 0.1269), (-0.1891, 0.06144, -0.01177), (-0.1891, 0.06144, 0.1269), (-0.1169, 0.1609, -0.01177), (-0.1169, 0.1609, 0.1269)], [], [(0, 1, 3, 2), (2, 3, 5, 4), (4, 5, 7, 6), (6, 7, 9, 8), (8, 9, 11, 10), (10, 11, 13, 12), (12, 13, 15, 14), (14, 15, 17, 16), (3, 1, 19, 17, 15, 13, 11, 9, 7, 5), (16, 17, 19, 18), (18, 19, 1, 0)])
_uv = me_x.uv_layers.new(name='UV 贴图')
_uv.uv.foreach_set('vector', [0.04308, 0.8839, 0.04308, 0.9039, 0.02538, 0.9039, 0.02538, 0.8839, 0.02538, 0.8839, 0.02538, 0.9039, 0.00768, 0.9039, 0.00768, 0.8839, 0.1847, 0.8839, 0.1847, 0.9039, 0.167, 0.9039, 0.167, 0.8839, 0.167, 0.8839, 0.167, 0.9039, 0.1493, 0.9039, 0.1493, 0.8839, 0.1493, 0.8839, 0.1493, 0.9039, 0.1316, 0.9039, 0.1316, 0.8839, 0.1316, 0.8839, 0.1316, 0.9039, 0.1139, 0.9039, 0.1139, 0.8839, 0.1139, 0.8839, 0.1139, 0.9039, 0.09618, 0.9039, 0.09618, 0.8839, 0.09618, 0.8839, 0.09618, 0.9039, 0.07848, 0.9039, 0.07848, 0.8839, 0.5533, 0.968, 0.5364, 0.9625, 0.526, 0.9482, 0.526, 0.9305, 0.5364, 0.9162, 0.5533, 0.9107, 0.5701, 0.9162, 0.5805, 0.9305, 0.5805, 0.9482, 0.5701, 0.9625, 0.07848, 0.8839, 0.07848, 0.9039, 0.06078, 0.9039, 0.06078, 0.8839, 0.06078, 0.8839, 0.06078, 0.9039, 0.04308, 0.9039, 0.04308, 0.8839])
me_x.materials.append(mat_wood)
me_x.use_remesh_fix_poles = True
me_x.use_remesh_preserve_attributes = False
me_x.update()
me_001 = bpy.data.meshes.new('柱体.001')
me_001.from_pydata([(0.0, 0.1988, -0.0199), (0.0, 0.1988, 0.2146), (0.1169, 0.1609, -0.0199), (0.1169, 0.1609, 0.2146), (0.1891, 0.06144, -0.0199), (0.1891, 0.06144, 0.2146), (0.1891, -0.06144, -0.0199), (0.1891, -0.06144, 0.2146), (0.1169, -0.1609, -0.0199), (0.1169, -0.1609, 0.2146), (-1.738e-08, -0.1988, -0.0199), (-1.738e-08, -0.1988, 0.2146), (-0.1169, -0.1609, -0.0199), (-0.1169, -0.1609, 0.2146), (-0.1891, -0.06144, -0.0199), (-0.1891, -0.06144, 0.2146), (-0.1891, 0.06144, -0.0199), (-0.1891, 0.06144, 0.2146), (-0.1169, 0.1609, -0.0199), (-0.1169, 0.1609, 0.2146)], [], [(0, 1, 3, 2), (2, 3, 5, 4), (4, 5, 7, 6), (6, 7, 9, 8), (8, 9, 11, 10), (10, 11, 13, 12), (12, 13, 15, 14), (14, 15, 17, 16), (3, 1, 19, 17, 15, 13, 11, 9, 7, 5), (16, 17, 19, 18), (18, 19, 1, 0)])
_uv = me_001.uv_layers.new(name='UV 贴图')
_uv.uv.foreach_set('vector', [0.06078, 0.9447, 0.06078, 0.9785, 0.04308, 0.9785, 0.04308, 0.9447, 0.04308, 0.9447, 0.04308, 0.9785, 0.02538, 0.9785, 0.02538, 0.9447, 0.02538, 0.9447, 0.02538, 0.9785, 0.00768, 0.9785, 0.00768, 0.9447, 0.1847, 0.9447, 0.1847, 0.9785, 0.167, 0.9785, 0.167, 0.9447, 0.167, 0.9447, 0.167, 0.9785, 0.1493, 0.9785, 0.1493, 0.9447, 0.1493, 0.9447, 0.1493, 0.9785, 0.1316, 0.9785, 0.1316, 0.9447, 0.1316, 0.9447, 0.1316, 0.9785, 0.1139, 0.9785, 0.1139, 0.9447, 0.1139, 0.9447, 0.1139, 0.9785, 0.09618, 0.9785, 0.09618, 0.9447, 0.4885, 0.9678, 0.4717, 0.9623, 0.4613, 0.948, 0.4613, 0.9303, 0.4717, 0.916, 0.4885, 0.9105, 0.5053, 0.916, 0.5157, 0.9303, 0.5157, 0.948, 0.5053, 0.9623, 0.09618, 0.9447, 0.09618, 0.9785, 0.07848, 0.9785, 0.07848, 0.9447, 0.07848, 0.9447, 0.07848, 0.9785, 0.06078, 0.9785, 0.06078, 0.9447])
me_001.materials.append(mat_wood)
me_001.use_remesh_fix_poles = True
me_001.use_remesh_preserve_attributes = False
me_001.update()
me_002 = bpy.data.meshes.new('柱体.002')
me_002.from_pydata([(0.0, 0.1988, -0.01048), (0.0, 0.1988, 0.113), (0.1169, 0.1609, -0.01048), (0.1169, 0.1609, 0.113), (0.1891, 0.06144, -0.01048), (0.1891, 0.06144, 0.113), (0.1891, -0.06144, -0.01048), (0.1891, -0.06144, 0.113), (0.1169, -0.1609, -0.01048), (0.1169, -0.1609, 0.113), (-1.738e-08, -0.1988, -0.01048), (-1.738e-08, -0.1988, 0.113), (-0.1169, -0.1609, -0.01048), (-0.1169, -0.1609, 0.113), (-0.1891, -0.06144, -0.01048), (-0.1891, -0.06144, 0.113), (-0.1891, 0.06144, -0.01048), (-0.1891, 0.06144, 0.113), (-0.1169, 0.1609, -0.01048), (-0.1169, 0.1609, 0.113)], [], [(0, 1, 3, 2), (2, 3, 5, 4), (4, 5, 7, 6), (6, 7, 9, 8), (8, 9, 11, 10), (10, 11, 13, 12), (12, 13, 15, 14), (14, 15, 17, 16), (3, 1, 19, 17, 15, 13, 11, 9, 7, 5), (16, 17, 19, 18), (18, 19, 1, 0)])
_uv = me_002.uv_layers.new(name='UV 贴图')
_uv.uv.foreach_set('vector', [0.1316, 0.8785, 0.1316, 0.8607, 0.1493, 0.8607, 0.1493, 0.8785, 0.1493, 0.8785, 0.1493, 0.8607, 0.167, 0.8607, 0.167, 0.8785, 0.167, 0.8785, 0.167, 0.8607, 0.1847, 0.8607, 0.1847, 0.8785, 0.00768, 0.8785, 0.00768, 0.8607, 0.02538, 0.8607, 0.02538, 0.8785, 0.02538, 0.8785, 0.02538, 0.8607, 0.04308, 0.8607, 0.04308, 0.8785, 0.04308, 0.8785, 0.04308, 0.8607, 0.06078, 0.8607, 0.06078, 0.8785, 0.06078, 0.8785, 0.06078, 0.8607, 0.07848, 0.8607, 0.07848, 0.8785, 0.07848, 0.8785, 0.07848, 0.8607, 0.09618, 0.8607, 0.09618, 0.8785, 0.4717, 0.8935, 0.4613, 0.8792, 0.4613, 0.8615, 0.4717, 0.8472, 0.4885, 0.8417, 0.5053, 0.8472, 0.5157, 0.8615, 0.5157, 0.8792, 0.5053, 0.8935, 0.4885, 0.899, 0.09618, 0.8785, 0.09618, 0.8607, 0.1139, 0.8607, 0.1139, 0.8785, 0.1139, 0.8785, 0.1139, 0.8607, 0.1316, 0.8607, 0.1316, 0.8785])
me_002.materials.append(mat_wood)
me_002.use_remesh_fix_poles = True
me_002.use_remesh_preserve_attributes = False
me_002.update()
me_003 = bpy.data.meshes.new('柱体.003')
me_003.from_pydata([(0.0, 0.1988, -0.01758), (0.0, 0.1988, 0.1895), (0.1169, 0.1609, -0.01758), (0.1169, 0.1609, 0.1895), (0.1891, 0.06144, -0.01758), (0.1891, 0.06144, 0.1895), (0.1891, -0.06144, -0.01758), (0.1891, -0.06144, 0.1895), (0.1169, -0.1609, -0.01758), (0.1169, -0.1609, 0.1895), (-1.738e-08, -0.1988, -0.01758), (-1.738e-08, -0.1988, 0.1895), (-0.1169, -0.1609, -0.01758), (-0.1169, -0.1609, 0.1895), (-0.1891, -0.06144, -0.01758), (-0.1891, -0.06144, 0.1895), (-0.1891, 0.06144, -0.01758), (-0.1891, 0.06144, 0.1895), (-0.1169, 0.1609, -0.01758), (-0.1169, 0.1609, 0.1895)], [], [(0, 1, 3, 2), (2, 3, 5, 4), (4, 5, 7, 6), (6, 7, 9, 8), (8, 9, 11, 10), (10, 11, 13, 12), (12, 13, 15, 14), (14, 15, 17, 16), (3, 1, 19, 17, 15, 13, 11, 9, 7, 5), (16, 17, 19, 18), (18, 19, 1, 0)])
_uv = me_003.uv_layers.new(name='UV 贴图')
_uv.uv.foreach_set('vector', [0.04308, 0.9094, 0.04308, 0.9392, 0.02538, 0.9392, 0.02538, 0.9094, 0.02538, 0.9094, 0.02538, 0.9392, 0.00768, 0.9392, 0.00768, 0.9094, 0.1847, 0.9094, 0.1847, 0.9392, 0.167, 0.9392, 0.167, 0.9094, 0.167, 0.9094, 0.167, 0.9392, 0.1493, 0.9392, 0.1493, 0.9094, 0.1493, 0.9094, 0.1493, 0.9392, 0.1316, 0.9392, 0.1316, 0.9094, 0.1316, 0.9094, 0.1316, 0.9392, 0.1139, 0.9392, 0.1139, 0.9094, 0.1139, 0.9094, 0.1139, 0.9392, 0.09618, 0.9392, 0.09618, 0.9094, 0.09618, 0.9094, 0.09618, 0.9392, 0.07848, 0.9392, 0.07848, 0.9094, 0.5541, 0.8413, 0.5709, 0.8467, 0.5813, 0.861, 0.5813, 0.8787, 0.5709, 0.8931, 0.5541, 0.8985, 0.5373, 0.8931, 0.5269, 0.8787, 0.5269, 0.861, 0.5373, 0.8467, 0.07848, 0.9094, 0.07848, 0.9392, 0.06078, 0.9392, 0.06078, 0.9094, 0.06078, 0.9094, 0.06078, 0.9392, 0.04308, 0.9392, 0.04308, 0.9094])
me_003.materials.append(mat_wood)
me_003.use_remesh_fix_poles = True
me_003.use_remesh_preserve_attributes = False
me_003.update()
me_004 = bpy.data.meshes.new('柱体.004')
me_004.from_pydata([(0.0, 0.0, -0.1374), (0.0, 0.0, 0.1374), (0.08074, -0.1111, -0.1374), (0.08074, -0.1111, 0.1374), (-1.201e-08, -0.1374, -0.1374), (-1.201e-08, -0.1374, 0.1374), (-0.08074, -0.1111, -0.1374), (-0.08074, -0.1111, 0.1374)], [], [(0, 2, 4), (1, 5, 3), (2, 3, 5, 4), (0, 4, 6), (1, 7, 5), (4, 5, 7, 6), (6, 7, 1, 0)])
_uv = me_004.uv_layers.new(name='UV 贴图')
_uv.uv.foreach_set('vector', [0.1991, 0.8948, 0.2053, 0.876, 0.2152, 0.8832, 0.1991, 0.9345, 0.2152, 0.9462, 0.2053, 0.9534, 0.2435, 0.8948, 0.2435, 0.9345, 0.2312, 0.9345, 0.2312, 0.8948, 0.1991, 0.8948, 0.2152, 0.8832, 0.219, 0.8948, 0.1991, 0.9345, 0.219, 0.9345, 0.2152, 0.9462, 0.2312, 0.8948, 0.2312, 0.9345, 0.219, 0.9345, 0.219, 0.8948, 0.219, 0.8948, 0.219, 0.9345, 0.1991, 0.9345, 0.1991, 0.8948])
me_004.materials.append(mat_wood)
me_004.use_remesh_fix_poles = True
me_004.use_remesh_preserve_attributes = False
me_004.update()
me_005 = bpy.data.meshes.new('柱体.005')
me_005.from_pydata([(0.0, 0.0, -0.1561), (0.0, 0.0, 0.1561), (0.09172, -0.1262, -0.1561), (0.09172, -0.1262, 0.1561), (-1.364e-08, -0.1561, -0.1561), (-1.364e-08, -0.1561, 0.1561), (-0.09172, -0.1262, -0.1561), (-0.09172, -0.1262, 0.1561)], [], [(0, 2, 4), (1, 5, 3), (2, 3, 5, 4), (0, 4, 6), (1, 7, 5), (4, 5, 7, 6), (6, 7, 1, 0)])
_uv = me_005.uv_layers.new(name='UV 贴图')
_uv.uv.foreach_set('vector', [0.2567, 0.8965, 0.2637, 0.875, 0.2749, 0.8832, 0.2567, 0.9415, 0.2749, 0.9548, 0.2637, 0.963, 0.3071, 0.8965, 0.3071, 0.9415, 0.2932, 0.9415, 0.2932, 0.8965, 0.2567, 0.8965, 0.2749, 0.8832, 0.2792, 0.8965, 0.2567, 0.9415, 0.2792, 0.9415, 0.2749, 0.9548, 0.2932, 0.8965, 0.2932, 0.9415, 0.2792, 0.9415, 0.2792, 0.8965, 0.2792, 0.8965, 0.2792, 0.9415, 0.2567, 0.9415, 0.2567, 0.8965])
me_005.materials.append(mat_wood)
me_005.use_remesh_fix_poles = True
me_005.use_remesh_preserve_attributes = False
me_005.update()
me_006 = bpy.data.meshes.new('柱体.006')
me_006.from_pydata([(0.0, 0.0, -0.1374), (0.0, 0.0, 0.1374), (0.08074, -0.1111, -0.1374), (0.08074, -0.1111, 0.1374), (-1.201e-08, -0.1374, -0.1374), (-1.201e-08, -0.1374, 0.1374), (-0.08074, -0.1111, -0.1374), (-0.08074, -0.1111, 0.1374)], [], [(0, 2, 4), (1, 5, 3), (2, 3, 5, 4), (0, 4, 6), (1, 7, 5), (4, 5, 7, 6), (6, 7, 1, 0), (2, 0, 1, 3)])
_uv = me_006.uv_layers.new(name='UV 贴图')
_uv.uv.foreach_set('vector', [0.4026, 0.8981, 0.4087, 0.8792, 0.4186, 0.8864, 0.4026, 0.9377, 0.4186, 0.9494, 0.4087, 0.9566, 0.4469, 0.8981, 0.4469, 0.9377, 0.4347, 0.9377, 0.4347, 0.8981, 0.4026, 0.8981, 0.4186, 0.8864, 0.4224, 0.8981, 0.4026, 0.9377, 0.4224, 0.9377, 0.4186, 0.9494, 0.4347, 0.8981, 0.4347, 0.9377, 0.4224, 0.9377, 0.4224, 0.8981, 0.4224, 0.8981, 0.4224, 0.9377, 0.4026, 0.9377, 0.4026, 0.8981, 0.3827, 0.8981, 0.4026, 0.8981, 0.4026, 0.9377, 0.3827, 0.9377])
me_006.materials.append(mat_wood)
me_006.use_remesh_fix_poles = True
me_006.use_remesh_preserve_attributes = False
me_006.update()
me_007 = bpy.data.meshes.new('柱体.007')
me_007.from_pydata([(0.0, 0.0, -0.1374), (0.0, 0.0, 0.1374), (0.08074, -0.1111, -0.1374), (0.08074, -0.1111, 0.1374), (-1.201e-08, -0.1374, -0.1374), (-1.201e-08, -0.1374, 0.1374), (-0.08074, -0.1111, -0.1374), (-0.08074, -0.1111, 0.1374)], [], [(0, 2, 4), (1, 5, 3), (2, 3, 5, 4), (0, 4, 6), (1, 7, 5), (4, 5, 7, 6), (6, 7, 1, 0)])
_uv = me_007.uv_layers.new(name='UV 贴图')
_uv.uv.foreach_set('vector', [0.3222, 0.8956, 0.3283, 0.8767, 0.3382, 0.884, 0.3222, 0.9353, 0.3382, 0.947, 0.3283, 0.9542, 0.3666, 0.8956, 0.3666, 0.9353, 0.3543, 0.9353, 0.3543, 0.8956, 0.3222, 0.8956, 0.3382, 0.884, 0.342, 0.8956, 0.3222, 0.9353, 0.342, 0.9353, 0.3382, 0.947, 0.3543, 0.8956, 0.3543, 0.9353, 0.342, 0.9353, 0.342, 0.8956, 0.342, 0.8956, 0.342, 0.9353, 0.3222, 0.9353, 0.3222, 0.8956])
me_007.materials.append(mat_wood)
me_007.use_remesh_fix_poles = True
me_007.use_remesh_preserve_attributes = False
me_007.update()
me_plane_001 = bpy.data.meshes.new('Plane.001')
me_plane_001.from_pydata([(-2.0, -2.0, 0.0), (2.0, -2.0, 0.0), (-2.0, 2.0, 0.0), (2.0, 2.0, 0.0)], [], [(0, 1, 3, 2)])
_uv = me_plane_001.uv_layers.new(name='UVMap')
_uv.uv.foreach_set('vector', [0.4481, 0.4442, 0.008961, 0.4442, 0.008961, 0.005054, 0.4481, 0.005054])
me_plane_001.materials.append(mat_grass)
me_plane_001.use_remesh_fix_poles = True
me_plane_001.use_remesh_preserve_attributes = False
me_plane_001.update()
me_001_1 = bpy.data.meshes.new('立方体.001')
me_001_1.from_pydata([(-0.0826, -0.01709, -0.01709), (-0.0826, -0.01709, 0.01709), (-0.0826, 0.01709, -0.01709), (-0.0826, 0.01709, 0.01709), (0.307, -0.01709, -0.02318), (0.3094, -0.01709, 0.01952), (0.307, 0.01709, -0.02318), (0.3094, 0.01709, 0.01952), (0.1076, 0.01709, -0.01709), (0.1076, 0.01709, 0.01709), (0.1076, -0.01709, -0.01709), (0.1076, -0.01709, 0.01709), (0.1868, 0.01709, 0.03016), (0.1868, -0.01709, -0.004012), (0.1868, 0.01709, -0.004012), (0.1868, -0.01709, 0.03016), (0.2886, 0.01709, 0.02335), (0.2886, -0.01709, -0.01082), (0.2886, 0.01709, -0.01082), (0.2886, -0.01709, 0.02335)], [], [(0, 1, 3, 2), (18, 16, 7, 6), (6, 7, 5, 4), (10, 11, 1, 0), (18, 6, 4, 17), (9, 3, 1, 11), (12, 9, 11, 15), (2, 8, 10, 0), (13, 15, 11, 10), (2, 3, 9, 8), (17, 19, 15, 13), (16, 12, 15, 19), (8, 14, 13, 10), (8, 9, 12, 14), (7, 16, 19, 5), (4, 5, 19, 17), (14, 18, 17, 13), (14, 12, 16, 18)])
_uv = me_001_1.uv_layers.new(name='UV 贴图')
_uv.uv.foreach_set('vector', [0.6022, 0.8768, 0.6073, 0.8768, 0.6073, 0.882, 0.6022, 0.882, 0.6025, 0.9376, 0.6075, 0.9366, 0.6077, 0.9395, 0.6016, 0.9409, 0.6002, 0.8682, 0.6063, 0.8669, 0.6074, 0.8718, 0.6013, 0.8731, 0.6176, 0.9101, 0.6125, 0.9105, 0.6123, 0.882, 0.6173, 0.8819, 0.6025, 0.9376, 0.6016, 0.9409, 0.5967, 0.9401, 0.5972, 0.9368, 0.6072, 0.9104, 0.6073, 0.882, 0.6123, 0.882, 0.6125, 0.9105, 0.6074, 0.9222, 0.6072, 0.9104, 0.6125, 0.9105, 0.6121, 0.9221, 0.6022, 0.882, 0.6022, 0.91, 0.5972, 0.9101, 0.597, 0.882, 0.617, 0.9219, 0.6121, 0.9221, 0.6125, 0.9105, 0.6176, 0.9101, 0.6022, 0.882, 0.6073, 0.882, 0.6072, 0.9104, 0.6022, 0.91, 0.6173, 0.9366, 0.6124, 0.9362, 0.6121, 0.9221, 0.617, 0.9219, 0.6075, 0.9366, 0.6074, 0.9222, 0.6121, 0.9221, 0.6124, 0.9362, 0.6022, 0.91, 0.6025, 0.9219, 0.5975, 0.9219, 0.5972, 0.9101, 0.6022, 0.91, 0.6072, 0.9104, 0.6074, 0.9222, 0.6025, 0.9219, 0.6077, 0.9395, 0.6075, 0.9366, 0.6124, 0.9362, 0.6126, 0.9393, 0.6188, 0.9394, 0.6126, 0.9393, 0.6124, 0.9362, 0.6173, 0.9366, 0.6025, 0.9219, 0.6025, 0.9376, 0.5972, 0.9368, 0.5975, 0.9219, 0.6025, 0.9219, 0.6074, 0.9222, 0.6075, 0.9366, 0.6025, 0.9376])
me_001_1.materials.append(mat_wood)
me_001_1.use_remesh_fix_poles = True
me_001_1.use_remesh_preserve_attributes = False
me_001_1.update()
me_x_1 = bpy.data.meshes.new('立方体')
me_x_1.from_pydata([(-0.105, -0.01929, -0.01119), (-0.05332, -0.01929, 0.105), (-0.105, 0.01929, -0.01119), (-0.05332, 0.01929, 0.105), (0.105, -0.01929, -0.01119), (0.05332, -0.01929, 0.105), (0.105, 0.01929, -0.01119), (0.05332, 0.01929, 0.105), (0.0525, 0.01929, -0.03131), (0.0, 0.01929, -0.04355), (-0.0525, 0.01929, -0.03131), (-0.02666, 0.01929, 0.105), (0.0, 0.01929, 0.105), (0.02666, 0.01929, 0.105), (-0.0525, -0.01929, -0.03131), (0.0, -0.01929, -0.04355), (0.0525, -0.01929, -0.03131), (0.02666, -0.01929, 0.105), (0.0, -0.01929, 0.105), (-0.02666, -0.01929, 0.105), (-0.105, 0.0, -0.06973), (-0.05332, 0.0, 0.105), (0.105, 0.0, -0.06973), (0.05332, 0.0, 0.105), (0.02666, 0.0, 0.105), (0.0, 0.0, 0.105), (-0.02666, 0.0, 0.105), (-0.0525, 0.0, -0.08985), (0.0, 0.0, -0.1021), (0.0525, 0.0, -0.08985)], [], [(20, 21, 3, 2), (8, 13, 7, 6), (22, 23, 5, 4), (14, 19, 1, 0), (29, 22, 4, 16), (26, 21, 1, 19), (23, 24, 17, 5), (24, 25, 18, 17), (25, 26, 19, 18), (20, 27, 14, 0), (27, 28, 15, 14), (28, 29, 16, 15), (4, 5, 17, 16), (16, 17, 18, 15), (15, 18, 19, 14), (2, 3, 11, 10), (10, 11, 12, 9), (9, 12, 13, 8), (9, 8, 29, 28), (10, 9, 28, 27), (2, 10, 27, 20), (12, 11, 26, 25), (13, 12, 25, 24), (7, 13, 24, 23), (11, 3, 21, 26), (8, 6, 22, 29), (6, 7, 23, 22), (0, 1, 21, 20)])
_uv = me_x_1.uv_layers.new(name='UV 贴图')
_uv.uv.foreach_set('vector', [0.6693, 0.8844, 0.6584, 0.9084, 0.6558, 0.9073, 0.6626, 0.8902, 0.6398, 0.8883, 0.6443, 0.9078, 0.6405, 0.9079, 0.6324, 0.8915, 0.6252, 0.8861, 0.638, 0.9092, 0.6356, 0.9106, 0.6259, 0.895, 0.6567, 0.9325, 0.6522, 0.913, 0.6561, 0.9129, 0.6642, 0.9294, 0.6419, 0.942, 0.6342, 0.9395, 0.6339, 0.9306, 0.6416, 0.9331, 0.6521, 0.9103, 0.656, 0.9101, 0.6561, 0.9129, 0.6522, 0.913, 0.6406, 0.9107, 0.6444, 0.9106, 0.6445, 0.9134, 0.6407, 0.9135, 0.6444, 0.9106, 0.6483, 0.9104, 0.6484, 0.9132, 0.6445, 0.9134, 0.6483, 0.9104, 0.6521, 0.9103, 0.6522, 0.913, 0.6484, 0.9132, 0.6646, 0.9383, 0.6571, 0.9414, 0.6567, 0.9325, 0.6642, 0.9294, 0.6571, 0.9414, 0.6496, 0.9434, 0.6492, 0.9346, 0.6567, 0.9325, 0.6496, 0.9434, 0.6419, 0.942, 0.6416, 0.9331, 0.6492, 0.9346, 0.6339, 0.9306, 0.6407, 0.9135, 0.6445, 0.9134, 0.6416, 0.9331, 0.6416, 0.9331, 0.6445, 0.9134, 0.6484, 0.9132, 0.6492, 0.9346, 0.6492, 0.9346, 0.6484, 0.9132, 0.6522, 0.913, 0.6567, 0.9325, 0.6626, 0.8902, 0.6558, 0.9073, 0.652, 0.9075, 0.6549, 0.8877, 0.6549, 0.8877, 0.652, 0.9075, 0.6482, 0.9076, 0.6473, 0.8863, 0.6473, 0.8863, 0.6482, 0.9076, 0.6443, 0.9078, 0.6398, 0.8883, 0.6473, 0.8863, 0.6398, 0.8883, 0.6394, 0.8794, 0.6469, 0.8774, 0.6549, 0.8877, 0.6473, 0.8863, 0.6469, 0.8774, 0.6546, 0.8788, 0.6626, 0.8902, 0.6549, 0.8877, 0.6546, 0.8788, 0.6624, 0.8813, 0.6482, 0.9076, 0.652, 0.9075, 0.6521, 0.9103, 0.6483, 0.9104, 0.6443, 0.9078, 0.6482, 0.9076, 0.6483, 0.9104, 0.6444, 0.9106, 0.6405, 0.9079, 0.6443, 0.9078, 0.6444, 0.9106, 0.6406, 0.9107, 0.652, 0.9075, 0.6558, 0.9073, 0.656, 0.9101, 0.6521, 0.9103, 0.6398, 0.8883, 0.6324, 0.8915, 0.6319, 0.8826, 0.6394, 0.8794, 0.6324, 0.8915, 0.6405, 0.9079, 0.638, 0.9092, 0.6252, 0.8861, 0.6693, 0.8933, 0.6609, 0.9096, 0.6584, 0.9084, 0.6693, 0.8844])
me_x_1.materials.append(mat_metal)
me_x_1.use_remesh_fix_poles = True
me_x_1.use_remesh_preserve_attributes = False
me_x_1.update()
me_002_1 = bpy.data.meshes.new('立方体.002')
me_002_1.from_pydata([(-0.1853, -0.1853, -0.1853), (-0.09034, -0.07724, 0.2449), (-0.1853, 0.1853, -0.1853), (-0.09034, 0.1181, 0.2449), (0.1853, -0.1853, -0.1853), (0.105, -0.07724, 0.2449), (0.1853, 0.1853, -0.1853), (0.105, 0.1181, 0.2449)], [], [(0, 1, 3, 2), (2, 3, 7, 6), (6, 7, 5, 4), (4, 5, 1, 0), (7, 3, 1, 5)])
_uv = me_002_1.uv_layers.new(name='UV 贴图')
_uv.uv.foreach_set('vector', [0.9371, 0.601, 0.8827, 0.6354, 0.8627, 0.6162, 0.8992, 0.5645, 0.931, 0.7512, 0.8795, 0.7145, 0.8904, 0.6891, 0.9517, 0.7028, 0.9517, 0.7028, 0.8904, 0.6891, 0.8923, 0.6614, 0.9553, 0.6504, 0.9553, 0.6504, 0.8923, 0.6614, 0.8827, 0.6354, 0.9371, 0.601, 0.8904, 0.6891, 0.8627, 0.6872, 0.8646, 0.6595, 0.8923, 0.6614])
me_002_1.materials.append(mat_rock)
me_002_1.use_remesh_fix_poles = True
me_002_1.use_remesh_preserve_attributes = False
me_002_1.update()
me_003_1 = bpy.data.meshes.new('立方体.003')
me_003_1.from_pydata([(-0.05556, -0.05556, -0.05556), (-0.05556, -0.05556, 1.416), (-0.05556, 0.05556, -0.05556), (-0.05556, 0.05556, 1.416), (0.05556, -0.05556, -0.05556), (0.05556, -0.05556, 1.416), (0.05556, 0.05556, -0.05556), (0.05556, 0.05556, 1.416), (-0.5414, -0.02856, 1.132), (-0.5414, -0.02856, 1.262), (-0.5414, 0.02856, 1.132), (-0.5414, 0.02856, 1.262), (0.1118, -0.02856, 1.132), (0.1118, -0.02856, 1.262), (0.1118, 0.02856, 1.132), (0.1118, 0.02856, 1.262), (-0.4361, -0.01478, 0.9194), (-0.4361, -0.01478, 1.133), (-0.4361, 0.01478, 0.9194), (-0.4361, 0.01478, 1.133), (-0.4075, -0.01478, 0.9194), (-0.4075, -0.01478, 1.133), (-0.4075, 0.01478, 0.9194), (-0.4075, 0.01478, 1.133)], [], [(0, 1, 3, 2), (2, 3, 7, 6), (6, 7, 5, 4), (4, 5, 1, 0), (7, 3, 1, 5), (8, 9, 11, 10), (10, 11, 15, 14), (14, 15, 13, 12), (12, 13, 9, 8), (10, 14, 12, 8), (15, 11, 9, 13), (16, 17, 19, 18), (18, 19, 23, 22), (22, 23, 21, 20), (20, 21, 17, 16), (18, 22, 20, 16)])
_uv = me_003_1.uv_layers.new(name='UV 贴图')
_uv.uv.foreach_set('vector', [0.8215, 0.008066, 0.8215, 0.2197, 0.8056, 0.2197, 0.8056, 0.008066, 0.8695, 0.008066, 0.8695, 0.2197, 0.8535, 0.2197, 0.8535, 0.008066, 0.8535, 0.008066, 0.8535, 0.2197, 0.8375, 0.2197, 0.8375, 0.008066, 0.8375, 0.008066, 0.8375, 0.2197, 0.8215, 0.2197, 0.8215, 0.008066, 0.8375, 0.2357, 0.8215, 0.2357, 0.8215, 0.2197, 0.8375, 0.2197, 0.8895, 0.3457, 0.9082, 0.3457, 0.9082, 0.354, 0.8895, 0.354, 0.8813, 0.3457, 0.8626, 0.3457, 0.8626, 0.2518, 0.8813, 0.2518, 0.8895, 0.2436, 0.9082, 0.2436, 0.9082, 0.2518, 0.8895, 0.2518, 0.8895, 0.2518, 0.9082, 0.2518, 0.9082, 0.3457, 0.8895, 0.3457, 0.8813, 0.3457, 0.8813, 0.2518, 0.8895, 0.2518, 0.8895, 0.3457, 0.9164, 0.2518, 0.9164, 0.3457, 0.9082, 0.3457, 0.9082, 0.2518, 0.9527, 0.04486, 0.984, 0.04486, 0.984, 0.04921, 0.9527, 0.04921, 0.9527, 0.03208, 0.984, 0.03208, 0.984, 0.0363, 0.9527, 0.0363, 0.9527, 0.0363, 0.984, 0.0363, 0.984, 0.04065, 0.9527, 0.04065, 0.9527, 0.04065, 0.984, 0.04065, 0.984, 0.04486, 0.9527, 0.04486, 0.9484, 0.0363, 0.9527, 0.0363, 0.9527, 0.04065, 0.9484, 0.04065])
me_003_1.materials.append(mat_wood)
me_003_1.use_remesh_fix_poles = True
me_003_1.use_remesh_preserve_attributes = False
me_003_1.update()
me_007_1 = bpy.data.meshes.new('立方体.007')
me_007_1.from_pydata([(-0.08503, -0.08149, -0.1755), (-0.087, -0.07472, 0.1174), (-0.08503, 0.08149, -0.1755), (-0.087, 0.07472, 0.1174), (0.08503, -0.08149, -0.1755), (0.087, -0.07472, 0.1174), (0.08503, 0.08149, -0.1755), (0.087, 0.07472, 0.1174), (-0.1088, -0.1043, 0.06464), (-0.1088, 0.1043, 0.06464), (0.1088, 0.1043, 0.06464), (0.1088, -0.1043, 0.06464), (0.05894, -0.0821, -0.169), (0.08142, -0.1036, 0.05819), (-0.08142, -0.1036, 0.05819), (-0.05894, -0.0821, -0.169), (0.08567, 0.04455, -0.169), (0.1081, 0.06609, 0.05819), (0.1081, -0.06609, 0.05819), (0.08567, -0.04455, -0.169), (-0.05894, 0.0821, -0.169), (-0.08142, 0.1036, 0.05819), (0.08142, 0.1036, 0.05819), (0.05894, 0.0821, -0.169), (-0.08567, -0.04455, -0.169), (-0.1081, -0.06609, 0.05819), (-0.1081, 0.06609, 0.05819), (-0.08567, 0.04455, -0.169), (0.08142, -0.08203, 0.05854), (0.05894, -0.06049, -0.1686), (-0.05894, -0.06049, -0.1686), (-0.08142, -0.08203, 0.05854), (0.08653, 0.06609, 0.05871), (0.06406, 0.04455, -0.1685), (0.06406, -0.04455, -0.1685), (0.08653, -0.06609, 0.05871), (-0.08142, 0.08203, 0.05854), (-0.05894, 0.06049, -0.1686), (0.05894, 0.06049, -0.1686), (0.08142, 0.08203, 0.05854), (-0.06406, -0.04455, -0.1685), (-0.08653, -0.06609, 0.05871), (-0.06406, 0.04455, -0.1685), (-0.08653, 0.06609, 0.05871)], [], [(8, 1, 3, 9), (9, 3, 7, 10), (10, 7, 5, 11), (11, 5, 1, 8), (2, 6, 4, 0), (7, 3, 1, 5), (14, 15, 30, 31), (27, 24, 40, 42), (17, 18, 35, 32), (23, 20, 37, 38), (4, 11, 13, 12), (11, 8, 14, 13), (8, 0, 15, 14), (0, 4, 12, 15), (6, 10, 17, 16), (10, 11, 18, 17), (11, 4, 19, 18), (4, 6, 16, 19), (2, 9, 21, 20), (9, 10, 22, 21), (10, 6, 23, 22), (6, 2, 20, 23), (0, 8, 25, 24), (8, 9, 26, 25), (9, 2, 27, 26), (2, 0, 24, 27), (21, 22, 39, 36), (18, 19, 34, 35), (25, 26, 43, 41), (22, 23, 38, 39), (26, 27, 42, 43), (12, 13, 28, 29), (16, 17, 32, 33), (15, 12, 29, 30), (20, 21, 36, 37), (19, 16, 33, 34), (24, 25, 41, 40), (13, 14, 31, 28)])
_uv = me_007_1.uv_layers.new(name='UV 贴图')
_uv.uv.foreach_set('vector', [0.9828, 0.2732, 0.9882, 0.2803, 0.9793, 0.2962, 0.9729, 0.2945, 0.9729, 0.2945, 0.9793, 0.2962, 0.9746, 0.3135, 0.969, 0.3119, 0.969, 0.3119, 0.9746, 0.3135, 0.9717, 0.328, 0.9663, 0.3284, 0.9663, 0.3284, 0.9717, 0.328, 0.9738, 0.3445, 0.9684, 0.3473, 0.9523, 0.2916, 0.9495, 0.3087, 0.9331, 0.3061, 0.9358, 0.2889, 0.9746, 0.3135, 0.9793, 0.2962, 0.9942, 0.3002, 0.9895, 0.3175, 0.9621, 0.3447, 0.9436, 0.3397, 0.946, 0.3382, 0.9605, 0.3426, 0.953, 0.2882, 0.9543, 0.2766, 0.9568, 0.2791, 0.9554, 0.2863, 0.9679, 0.3147, 0.9662, 0.3257, 0.9645, 0.324, 0.9665, 0.3157, 0.9504, 0.3067, 0.9525, 0.2937, 0.9546, 0.2963, 0.9525, 0.305, 0.947, 0.3251, 0.9663, 0.3284, 0.9659, 0.3305, 0.947, 0.3274, 0.9663, 0.3284, 0.9684, 0.3473, 0.9675, 0.3449, 0.9659, 0.3305, 0.9623, 0.3471, 0.9427, 0.3417, 0.9436, 0.3397, 0.9621, 0.3447, 0.9433, 0.3389, 0.947, 0.3251, 0.947, 0.3274, 0.9444, 0.3369, 0.9495, 0.3087, 0.969, 0.3119, 0.9679, 0.3147, 0.9496, 0.3116, 0.969, 0.3119, 0.9663, 0.3284, 0.9662, 0.3257, 0.9679, 0.3147, 0.9663, 0.3284, 0.947, 0.3251, 0.948, 0.3222, 0.9662, 0.3257, 0.947, 0.3251, 0.9495, 0.3087, 0.9496, 0.3116, 0.948, 0.3222, 0.9523, 0.2916, 0.9729, 0.2945, 0.9718, 0.2966, 0.9525, 0.2937, 0.9729, 0.2945, 0.969, 0.3119, 0.9689, 0.31, 0.9718, 0.2966, 0.969, 0.3119, 0.9495, 0.3087, 0.9504, 0.3067, 0.9689, 0.31, 0.9495, 0.3087, 0.9523, 0.2916, 0.9525, 0.2937, 0.9504, 0.3067, 0.9541, 0.2732, 0.9762, 0.2739, 0.9752, 0.2772, 0.9543, 0.2766, 0.9828, 0.2732, 0.9729, 0.2945, 0.9737, 0.2912, 0.9799, 0.2774, 0.9729, 0.2945, 0.9523, 0.2916, 0.953, 0.2882, 0.9737, 0.2912, 0.9523, 0.2916, 0.953, 0.2768, 0.9534, 0.2801, 0.953, 0.2882, 0.9718, 0.2966, 0.9689, 0.31, 0.9673, 0.3082, 0.9702, 0.2977, 0.9662, 0.3257, 0.948, 0.3222, 0.9501, 0.3207, 0.9645, 0.324, 0.9752, 0.2772, 0.9737, 0.2912, 0.9714, 0.289, 0.9731, 0.2789, 0.9689, 0.31, 0.9504, 0.3067, 0.9525, 0.305, 0.9673, 0.3082, 0.9737, 0.2912, 0.953, 0.2882, 0.9554, 0.2863, 0.9714, 0.289, 0.947, 0.3274, 0.9659, 0.3305, 0.9639, 0.3317, 0.9488, 0.3299, 0.9496, 0.3116, 0.9679, 0.3147, 0.9665, 0.3157, 0.9518, 0.3142, 0.9436, 0.3397, 0.947, 0.3274, 0.9488, 0.3299, 0.946, 0.3382, 0.9525, 0.2937, 0.9718, 0.2966, 0.9702, 0.2977, 0.9546, 0.2963, 0.948, 0.3222, 0.9496, 0.3116, 0.9518, 0.3142, 0.9501, 0.3207, 0.9543, 0.2766, 0.9752, 0.2772, 0.9731, 0.2789, 0.9568, 0.2791, 0.9659, 0.3305, 0.9621, 0.3447, 0.9605, 0.3426, 0.9639, 0.3317])
me_007_1.materials.append(mat_metal)
me_007_1.use_remesh_fix_poles = True
me_007_1.use_remesh_preserve_attributes = False
me_007_1.update()
me_004_1 = bpy.data.meshes.new('立方体.004')
me_004_1.from_pydata([(-0.1853, -0.1853, -0.1853), (-0.09034, -0.07724, 0.2449), (-0.1853, 0.1853, -0.1853), (-0.09034, 0.1181, 0.2449), (0.1853, -0.1853, -0.1853), (0.105, -0.07724, 0.2449), (0.1853, 0.1853, -0.1853), (0.105, 0.1181, 0.2449)], [], [(0, 1, 3, 2), (2, 3, 7, 6), (6, 7, 5, 4), (4, 5, 1, 0), (7, 3, 1, 5)])
_uv = me_004_1.uv_layers.new(name='UV 贴图')
_uv.uv.foreach_set('vector', [0.842, 0.5353, 0.8964, 0.5009, 0.9164, 0.5201, 0.8799, 0.5718, 0.8481, 0.3851, 0.8996, 0.4218, 0.8888, 0.4473, 0.8274, 0.4335, 0.8274, 0.4335, 0.8888, 0.4473, 0.8869, 0.4749, 0.8238, 0.486, 0.8238, 0.486, 0.8869, 0.4749, 0.8964, 0.5009, 0.842, 0.5353, 0.8888, 0.4473, 0.9164, 0.4492, 0.9145, 0.4768, 0.8869, 0.4749])
me_004_1.materials.append(mat_rock)
me_004_1.use_remesh_fix_poles = True
me_004_1.use_remesh_preserve_attributes = False
me_004_1.update()
me_005_1 = bpy.data.meshes.new('立方体.005')
me_005_1.from_pydata([(-0.05556, -0.05556, -0.05556), (-0.05556, -0.05556, 1.416), (-0.05556, 0.05556, -0.05556), (-0.05556, 0.05556, 1.416), (0.05556, -0.05556, -0.05556), (0.05556, -0.05556, 1.416), (0.05556, 0.05556, -0.05556), (0.05556, 0.05556, 1.416), (-0.5414, -0.02856, 1.132), (-0.5414, -0.02856, 1.262), (-0.5414, 0.02856, 1.132), (-0.5414, 0.02856, 1.262), (0.1118, -0.02856, 1.132), (0.1118, -0.02856, 1.262), (0.1118, 0.02856, 1.132), (0.1118, 0.02856, 1.262), (-0.4361, -0.01478, 0.9194), (-0.4361, -0.01478, 1.133), (-0.4361, 0.01478, 0.9194), (-0.4361, 0.01478, 1.133), (-0.4075, -0.01478, 0.9194), (-0.4075, -0.01478, 1.133), (-0.4075, 0.01478, 0.9194), (-0.4075, 0.01478, 1.133)], [], [(0, 1, 3, 2), (2, 3, 7, 6), (6, 7, 5, 4), (4, 5, 1, 0), (7, 3, 1, 5), (8, 9, 11, 10), (10, 11, 15, 14), (14, 15, 13, 12), (12, 13, 9, 8), (10, 14, 12, 8), (15, 11, 9, 13), (16, 17, 19, 18), (18, 19, 23, 22), (22, 23, 21, 20), (20, 21, 17, 16), (18, 22, 20, 16)])
_uv = me_005_1.uv_layers.new(name='UV 贴图')
_uv.uv.foreach_set('vector', [0.8957, 0.006971, 0.8957, 0.2186, 0.8797, 0.2186, 0.8797, 0.006971, 0.9436, 0.006971, 0.9436, 0.2186, 0.9276, 0.2186, 0.9276, 0.006971, 0.9276, 0.006971, 0.9276, 0.2186, 0.9117, 0.2186, 0.9117, 0.006971, 0.9117, 0.006971, 0.9117, 0.2186, 0.8957, 0.2186, 0.8957, 0.006971, 0.9117, 0.2346, 0.8957, 0.2346, 0.8957, 0.2186, 0.9117, 0.2186, 0.8299, 0.3457, 0.8486, 0.3457, 0.8486, 0.354, 0.8299, 0.354, 0.8217, 0.3457, 0.8031, 0.3457, 0.8031, 0.2518, 0.8217, 0.2518, 0.8299, 0.2436, 0.8486, 0.2436, 0.8486, 0.2518, 0.8299, 0.2518, 0.8299, 0.2518, 0.8486, 0.2518, 0.8486, 0.3457, 0.8299, 0.3457, 0.8217, 0.3457, 0.8217, 0.2518, 0.8299, 0.2518, 0.8299, 0.3457, 0.8568, 0.2518, 0.8568, 0.3457, 0.8486, 0.3457, 0.8486, 0.2518, 0.9537, 0.01981, 0.9851, 0.01981, 0.9851, 0.02416, 0.9537, 0.02416, 0.9537, 0.007034, 0.9851, 0.007034, 0.9851, 0.01125, 0.9537, 0.01125, 0.9537, 0.01125, 0.9851, 0.01125, 0.9851, 0.0156, 0.9537, 0.0156, 0.9537, 0.0156, 0.9851, 0.0156, 0.9851, 0.01981, 0.9537, 0.01981, 0.9495, 0.01125, 0.9537, 0.01125, 0.9537, 0.0156, 0.9495, 0.0156])
me_005_1.materials.append(mat_wood)
me_005_1.use_remesh_fix_poles = True
me_005_1.use_remesh_preserve_attributes = False
me_005_1.update()
me_006_1 = bpy.data.meshes.new('立方体.006')
me_006_1.from_pydata([(-0.08503, -0.08149, -0.1755), (-0.087, -0.07472, 0.1174), (-0.08503, 0.08149, -0.1755), (-0.087, 0.07472, 0.1174), (0.08503, -0.08149, -0.1755), (0.087, -0.07472, 0.1174), (0.08503, 0.08149, -0.1755), (0.087, 0.07472, 0.1174), (-0.1088, -0.1043, 0.06464), (-0.1088, 0.1043, 0.06464), (0.1088, 0.1043, 0.06464), (0.1088, -0.1043, 0.06464), (0.05894, -0.0821, -0.169), (0.08142, -0.1036, 0.05819), (-0.08142, -0.1036, 0.05819), (-0.05894, -0.0821, -0.169), (0.08567, 0.04455, -0.169), (0.1081, 0.06609, 0.05819), (0.1081, -0.06609, 0.05819), (0.08567, -0.04455, -0.169), (-0.05894, 0.0821, -0.169), (-0.08142, 0.1036, 0.05819), (0.08142, 0.1036, 0.05819), (0.05894, 0.0821, -0.169), (-0.08567, -0.04455, -0.169), (-0.1081, -0.06609, 0.05819), (-0.1081, 0.06609, 0.05819), (-0.08567, 0.04455, -0.169), (0.08142, -0.08203, 0.05854), (0.05894, -0.06049, -0.1686), (-0.05894, -0.06049, -0.1686), (-0.08142, -0.08203, 0.05854), (0.08653, 0.06609, 0.05871), (0.06406, 0.04455, -0.1685), (0.06406, -0.04455, -0.1685), (0.08653, -0.06609, 0.05871), (-0.08142, 0.08203, 0.05854), (-0.05894, 0.06049, -0.1686), (0.05894, 0.06049, -0.1686), (0.08142, 0.08203, 0.05854), (-0.06406, -0.04455, -0.1685), (-0.08653, -0.06609, 0.05871), (-0.06406, 0.04455, -0.1685), (-0.08653, 0.06609, 0.05871)], [], [(8, 1, 3, 9), (9, 3, 7, 10), (10, 7, 5, 11), (11, 5, 1, 8), (2, 6, 4, 0), (7, 3, 1, 5), (14, 15, 30, 31), (27, 24, 40, 42), (17, 18, 35, 32), (23, 20, 37, 38), (4, 11, 13, 12), (11, 8, 14, 13), (8, 0, 15, 14), (0, 4, 12, 15), (6, 10, 17, 16), (10, 11, 18, 17), (11, 4, 19, 18), (4, 6, 16, 19), (2, 9, 21, 20), (9, 10, 22, 21), (10, 6, 23, 22), (6, 2, 20, 23), (0, 8, 25, 24), (8, 9, 26, 25), (9, 2, 27, 26), (2, 0, 24, 27), (21, 22, 39, 36), (18, 19, 34, 35), (25, 26, 43, 41), (22, 23, 38, 39), (26, 27, 42, 43), (12, 13, 28, 29), (16, 17, 32, 33), (15, 12, 29, 30), (20, 21, 36, 37), (19, 16, 33, 34), (24, 25, 41, 40), (13, 14, 31, 28)])
_uv = me_006_1.uv_layers.new(name='UV 贴图')
_uv.uv.foreach_set('vector', [0.9776, 0.3653, 0.9829, 0.3723, 0.9741, 0.3883, 0.9676, 0.3866, 0.9676, 0.3866, 0.9741, 0.3883, 0.9694, 0.4055, 0.9637, 0.404, 0.9637, 0.404, 0.9694, 0.4055, 0.9664, 0.4201, 0.961, 0.4204, 0.961, 0.4204, 0.9664, 0.4201, 0.9685, 0.4366, 0.9631, 0.4393, 0.947, 0.3836, 0.9443, 0.4008, 0.9278, 0.3981, 0.9306, 0.381, 0.9694, 0.4055, 0.9741, 0.3883, 0.9889, 0.3923, 0.9842, 0.4096, 0.9568, 0.4368, 0.9384, 0.4317, 0.9408, 0.4302, 0.9552, 0.4346, 0.9478, 0.3803, 0.949, 0.3687, 0.9516, 0.3712, 0.9502, 0.3784, 0.9627, 0.4068, 0.961, 0.4178, 0.9593, 0.4161, 0.9612, 0.4078, 0.9452, 0.3988, 0.9472, 0.3857, 0.9493, 0.3883, 0.9472, 0.3971, 0.9417, 0.4172, 0.961, 0.4204, 0.9607, 0.4225, 0.9417, 0.4194, 0.961, 0.4204, 0.9631, 0.4393, 0.9623, 0.437, 0.9607, 0.4225, 0.957, 0.4391, 0.9375, 0.4338, 0.9384, 0.4317, 0.9568, 0.4368, 0.9381, 0.431, 0.9417, 0.4172, 0.9417, 0.4194, 0.9392, 0.429, 0.9443, 0.4008, 0.9637, 0.404, 0.9627, 0.4068, 0.9443, 0.4037, 0.9637, 0.404, 0.961, 0.4204, 0.961, 0.4178, 0.9627, 0.4068, 0.961, 0.4204, 0.9417, 0.4172, 0.9428, 0.4143, 0.961, 0.4178, 0.9417, 0.4172, 0.9443, 0.4008, 0.9443, 0.4037, 0.9428, 0.4143, 0.947, 0.3836, 0.9676, 0.3866, 0.9665, 0.3887, 0.9472, 0.3857, 0.9676, 0.3866, 0.9637, 0.404, 0.9637, 0.402, 0.9665, 0.3887, 0.9637, 0.404, 0.9443, 0.4008, 0.9452, 0.3988, 0.9637, 0.402, 0.9443, 0.4008, 0.947, 0.3836, 0.9472, 0.3857, 0.9452, 0.3988, 0.9489, 0.3653, 0.971, 0.3659, 0.9699, 0.3693, 0.949, 0.3687, 0.9776, 0.3653, 0.9676, 0.3866, 0.9684, 0.3832, 0.9747, 0.3695, 0.9676, 0.3866, 0.947, 0.3836, 0.9478, 0.3803, 0.9684, 0.3832, 0.947, 0.3836, 0.9477, 0.3688, 0.9481, 0.3722, 0.9478, 0.3803, 0.9665, 0.3887, 0.9637, 0.402, 0.962, 0.4003, 0.9649, 0.3897, 0.961, 0.4178, 0.9428, 0.4143, 0.9448, 0.4127, 0.9593, 0.4161, 0.9699, 0.3693, 0.9684, 0.3832, 0.9662, 0.3811, 0.9679, 0.371, 0.9637, 0.402, 0.9452, 0.3988, 0.9472, 0.3971, 0.962, 0.4003, 0.9684, 0.3832, 0.9478, 0.3803, 0.9502, 0.3784, 0.9662, 0.3811, 0.9417, 0.4194, 0.9607, 0.4225, 0.9586, 0.4238, 0.9435, 0.422, 0.9443, 0.4037, 0.9627, 0.4068, 0.9612, 0.4078, 0.9465, 0.4062, 0.9384, 0.4317, 0.9417, 0.4194, 0.9435, 0.422, 0.9408, 0.4302, 0.9472, 0.3857, 0.9665, 0.3887, 0.9649, 0.3897, 0.9493, 0.3883, 0.9428, 0.4143, 0.9443, 0.4037, 0.9465, 0.4062, 0.9448, 0.4127, 0.949, 0.3687, 0.9699, 0.3693, 0.9679, 0.371, 0.9516, 0.3712, 0.9607, 0.4225, 0.9568, 0.4368, 0.9552, 0.4346, 0.9586, 0.4238])
me_006_1.materials.append(mat_metal)
me_006_1.use_remesh_fix_poles = True
me_006_1.use_remesh_preserve_attributes = False
me_006_1.update()
me_cube = bpy.data.meshes.new('Cube')
me_cube.from_pydata([(-0.2649, 0.2649, -0.4094), (0.2649, 0.2649, -0.4094), (-0.2649, 0.2649, -0.08706), (0.2649, -0.264, -0.4094), (0.2641, -0.2649, -0.4094), (0.231, -0.2649, -0.2143), (0.2649, -0.2272, -0.2271), (-0.2649, -0.206, -0.4094), (-0.2649, -0.004457, 0.0646), (-0.06671, -0.2649, -0.4094), (0.2253, -0.2649, -0.2051), (0.2649, 0.2649, 0.2942), (-0.1779, 0.2649, 0.1094), (0.2649, 0.2525, 0.3056), (0.0585, 0.0459, 0.4094), (-0.1388, 0.06295, 0.3115)], [], [(15, 12, 2, 8), (6, 5, 4, 3), (14, 15, 8, 7, 9, 10), (7, 8, 2, 0), (14, 13, 11, 12, 15), (13, 14, 10, 5, 6), (4, 5, 10, 9), (0, 2, 12, 11, 1), (1, 11, 13, 6, 3)])
_uv = me_cube.uv_layers.new(name='UVMap')
_uv.uv.foreach_set('vector', [0.3613, 0.7876, 0.3349, 0.7748, 0.3281, 0.7544, 0.3593, 0.7593, 0.05747, 0.7677, 0.06132, 0.7663, 0.06132, 0.7863, 0.06122, 0.7863, 0.1164, 0.6979, 0.1372, 0.7067, 0.1504, 0.7325, 0.1504, 0.784, 0.1296, 0.7858, 0.09891, 0.7662, 0.294, 0.6807, 0.2919, 0.7319, 0.2607, 0.7271, 0.249, 0.697, 0.2878, 0.7081, 0.3089, 0.7187, 0.3089, 0.7199, 0.2636, 0.7387, 0.2676, 0.7181, 0.008436, 0.7132, 0.02955, 0.7026, 0.06132, 0.7654, 0.06132, 0.7663, 0.05747, 0.7677, 0.09613, 0.7868, 0.09839, 0.7671, 0.09891, 0.7662, 0.1296, 0.7858, 0.2548, 0.7918, 0.2548, 0.7588, 0.2636, 0.7387, 0.3089, 0.7199, 0.3089, 0.7918, 0.007166, 0.7863, 0.007166, 0.7144, 0.008436, 0.7132, 0.05747, 0.7677, 0.06122, 0.7863])
me_cube.materials.append(mat_rock)
me_cube.use_remesh_fix_poles = True
me_cube.use_remesh_preserve_attributes = False
me_cube.update()
me_cube_001 = bpy.data.meshes.new('Cube.001')
me_cube_001.from_pydata([(-0.09776, 0.09776, -0.1848), (0.09776, -0.09776, -0.1848), (0.09776, 0.09776, -0.1848), (0.09776, -0.09776, -0.1227), (0.09776, 0.06655, -0.002247), (-0.09776, -0.07824, -0.1848), (-0.08883, -0.09776, -0.1848), (0.007788, 0.03217, 0.177), (0.01704, -0.09776, 0.06067), (-0.09776, 0.09776, -0.06487), (0.09776, 0.09776, -0.0534), (0.09776, 0.0932, -0.03283), (0.03645, 0.05641, 0.1296), (0.05656, 0.06535, 0.09047), (-0.01573, 0.05254, 0.144), (-0.09776, 0.0858, -0.01088)], [], [(14, 15, 5, 6, 8, 7), (14, 7, 12), (12, 7, 8, 3, 4, 13), (1, 3, 8, 6), (15, 14, 12, 13, 11, 10, 9), (4, 11, 13), (2, 10, 11, 4, 3, 1), (5, 15, 9, 0), (0, 9, 10, 2)])
_uv = me_cube_001.uv_layers.new(name='UVMap')
_uv.uv.foreach_set('vector', [0.1535, 0.6138, 0.1436, 0.5991, 0.1537, 0.5769, 0.1558, 0.5763, 0.166, 0.601, 0.1571, 0.6165, 0.1976, 0.6182, 0.1971, 0.6227, 0.1921, 0.6192, 0.1859, 0.5591, 0.1847, 0.5532, 0.2025, 0.5541, 0.2145, 0.5701, 0.1937, 0.5713, 0.1877, 0.5632, 0.0704, 0.7756, 0.0704, 0.7692, 0.07865, 0.7505, 0.08947, 0.7756, 0.1979, 0.6, 0.1976, 0.6182, 0.1921, 0.6192, 0.1885, 0.6165, 0.1789, 0.6068, 0.178, 0.6048, 0.1954, 0.595, 0.1937, 0.5713, 0.1936, 0.5754, 0.1877, 0.5632, 0.2031, 0.5872, 0.1946, 0.5772, 0.1936, 0.5754, 0.1937, 0.5713, 0.2145, 0.5701, 0.2185, 0.5749, 0.1537, 0.5769, 0.1436, 0.5991, 0.1408, 0.5944, 0.1371, 0.5829, 0.19, 0.5843, 0.1954, 0.595, 0.178, 0.6048, 0.1721, 0.5932])
me_cube_001.materials.append(mat_rock)
me_cube_001.use_remesh_fix_poles = True
me_cube_001.use_remesh_preserve_attributes = False
me_cube_001.update()
me_cube_002 = bpy.data.meshes.new('Cube.002')
me_cube_002.from_pydata([(-0.08874, -0.08874, -0.1984), (-0.08874, 0.08874, -0.1984), (0.08874, -0.08874, -0.1984), (0.08874, 0.08874, -0.1984), (-0.08874, 0.08874, -0.1148), (0.08874, 0.08874, -0.1513), (-0.06731, 0.08874, -0.08884), (-0.08874, -0.08874, -0.1051), (-0.08874, -0.04339, -0.07274), (0.01483, 0.02322, 0.03155), (0.08874, 0.0002848, 0.05563), (0.08874, -0.08874, -0.08114), (0.01375, -0.08874, -0.04901), (0.08874, -0.04251, 0.02507)], [], [(10, 5, 6, 9), (8, 9, 6, 4), (1, 4, 6, 5, 3), (0, 7, 8, 4, 1), (13, 12, 11), (10, 9, 8, 7, 12, 13), (2, 11, 12, 7, 0), (3, 5, 10, 13, 11, 2)])
_uv = me_cube_002.uv_layers.new(name='UVMap')
_uv.uv.foreach_set('vector', [0.3014, 0.6752, 0.31, 0.6544, 0.3226, 0.666, 0.3096, 0.6753, 0.17, 0.6311, 0.1768, 0.6204, 0.1835, 0.6327, 0.1835, 0.6354, 0.3285, 0.6565, 0.3255, 0.6644, 0.3226, 0.666, 0.31, 0.6544, 0.3116, 0.6499, 0.1654, 0.6439, 0.1654, 0.6344, 0.17, 0.6311, 0.1835, 0.6354, 0.1835, 0.6439, 0.176, 0.7214, 0.1682, 0.7129, 0.1759, 0.7098, 0.1762, 0.7253, 0.169, 0.7233, 0.1582, 0.7114, 0.1579, 0.7072, 0.1682, 0.7129, 0.176, 0.7214, 0.1762, 0.6981, 0.1759, 0.7098, 0.1682, 0.7129, 0.1579, 0.7072, 0.1582, 0.6979, 0.2284, 0.8127, 0.2284, 0.8079, 0.2374, 0.7867, 0.2418, 0.7898, 0.2465, 0.8007, 0.2465, 0.8127])
me_cube_002.materials.append(mat_rock)
me_cube_002.use_remesh_fix_poles = True
me_cube_002.use_remesh_preserve_attributes = False
me_cube_002.update()
me_cube_003 = bpy.data.meshes.new('Cube.003')
me_cube_003.from_pydata([(-0.1268, -0.1268, -0.1268), (-0.1268, 0.1268, -0.1268), (0.1268, -0.1268, -0.1268), (0.1268, 0.1268, -0.1268), (-0.1268, -0.1268, -0.01529), (0.1268, 0.1268, -0.08498), (0.1268, -0.1268, -0.003112), (-0.1268, 0.1268, -0.008618), (0.02966, -0.1268, 0.05479), (-0.1268, 0.04328, 0.01737), (0.04224, -0.1268, 0.05354), (0.03704, 0.1268, -0.02484)], [], [(8, 9, 4), (11, 10, 6, 5), (9, 8, 10, 11, 7), (3, 5, 6, 2), (2, 6, 10, 8, 4, 0), (0, 4, 9, 7, 1), (1, 7, 11, 5, 3)])
_uv = me_cube_003.uv_layers.new(name='UVMap')
_uv.uv.foreach_set('vector', [0.3037, 0.5487, 0.2897, 0.5677, 0.2911, 0.552, 0.3068, 0.5757, 0.305, 0.5487, 0.3151, 0.5495, 0.3175, 0.5767, 0.2897, 0.5677, 0.3037, 0.5487, 0.305, 0.5487, 0.3068, 0.5757, 0.2905, 0.5767, 0.3073, 0.8252, 0.303, 0.8252, 0.2947, 0.7992, 0.3073, 0.7992, 0.1579, 0.7328, 0.1705, 0.7328, 0.1763, 0.7414, 0.1765, 0.7427, 0.1693, 0.7587, 0.1579, 0.7587, 0.02012, 0.7004, 0.008722, 0.7004, 0.005384, 0.683, 0.00804, 0.6744, 0.02012, 0.6744, 0.06048, 0.7177, 0.0505, 0.7245, 0.04244, 0.7098, 0.04235, 0.6987, 0.04588, 0.6963])
me_cube_003.materials.append(mat_rock)
me_cube_003.use_remesh_fix_poles = True
me_cube_003.use_remesh_preserve_attributes = False
me_cube_003.update()
me_cube_004 = bpy.data.meshes.new('Cube.004')
me_cube_004.from_pydata([(-0.3976, 0.3976, -0.5524), (0.3976, 0.3976, -0.5524), (-0.3976, 0.3976, -0.1175), (0.3976, -0.3961, -0.5524), (0.3963, -0.3976, -0.5524), (0.3467, -0.3976, -0.2891), (0.3976, -0.341, -0.3065), (-0.3976, -0.3091, -0.5524), (-0.3976, -0.006689, 0.08717), (-0.1001, -0.3976, -0.5524), (0.3382, -0.3976, -0.2767), (0.3976, 0.3976, 0.3969), (-0.267, 0.3976, 0.1476), (0.3976, 0.3789, 0.4123), (0.08779, 0.06889, 0.5524), (-0.2083, 0.09447, 0.4202)], [], [(15, 12, 2, 8), (6, 5, 4, 3), (14, 15, 8, 7, 9, 10), (7, 8, 2, 0), (14, 13, 11, 12, 15), (13, 14, 10, 5, 6), (4, 5, 10, 9), (0, 2, 12, 11, 1), (1, 11, 13, 6, 3)])
_uv = me_cube_004.uv_layers.new(name='UVMap')
_uv.uv.foreach_set('vector', [0.07377, 0.6951, 0.03455, 0.6802, 0.02433, 0.6526, 0.07051, 0.656, 0.1609, 0.6652, 0.1666, 0.6635, 0.1666, 0.6904, 0.1665, 0.6904, 0.03769, 0.4571, 0.06878, 0.4688, 0.08866, 0.5036, 0.08866, 0.5742, 0.05742, 0.5771, 0.01139, 0.551, 0.07377, 0.5861, 0.07051, 0.656, 0.02433, 0.6526, 0.007166, 0.6128, 0.1457, 0.4571, 0.1774, 0.4714, 0.1774, 0.473, 0.1095, 0.4985, 0.1155, 0.4706, 0.08729, 0.5918, 0.119, 0.5775, 0.1666, 0.6622, 0.1666, 0.6635, 0.1609, 0.6652, 0.007166, 0.5786, 0.0106, 0.5522, 0.01139, 0.551, 0.05742, 0.5771, 0.09613, 0.57, 0.09613, 0.5255, 0.1095, 0.4985, 0.1774, 0.473, 0.1774, 0.57, 0.08538, 0.6904, 0.08538, 0.5934, 0.08729, 0.5918, 0.1609, 0.6652, 0.1665, 0.6904])
me_cube_004.materials.append(mat_rock)
me_cube_004.use_remesh_fix_poles = True
me_cube_004.use_remesh_preserve_attributes = False
me_cube_004.update()
me_cube_029 = bpy.data.meshes.new('Cube.029')
me_cube_029.from_pydata([(-0.2007, 0.1587, -0.1635), (0.2007, -0.1587, -0.1635), (0.2007, 0.1587, -0.1635), (0.2007, -0.1587, -0.1086), (0.2007, 0.108, -0.001988), (-0.2007, -0.127, -0.1635), (-0.1824, -0.1587, -0.1635), (0.01599, 0.05222, 0.1565), (0.03498, -0.1587, 0.05367), (-0.2007, 0.1587, -0.05739), (0.2007, 0.1587, -0.04724), (0.2007, 0.1513, -0.02904), (0.07483, 0.09158, 0.1147), (0.1161, 0.1061, 0.08004), (-0.03229, 0.0853, 0.1274), (-0.2007, 0.1393, -0.009628)], [], [(14, 15, 5, 6, 8, 7), (14, 7, 12), (12, 7, 8, 3, 4, 13), (1, 3, 8, 6), (15, 14, 12, 13, 11, 10, 9), (4, 11, 13), (2, 10, 11, 4, 3, 1), (5, 15, 9, 0), (0, 9, 10, 2)])
_uv = me_cube_029.uv_layers.new(name='UVMap')
_uv.uv.foreach_set('vector', [0.06107, 0.827, 0.05511, 0.8049, 0.0845, 0.7938, 0.088, 0.7951, 0.088, 0.8265, 0.06472, 0.8325, 0.3204, 0.8189, 0.3164, 0.814, 0.3219, 0.808, 0.2803, 0.8277, 0.2763, 0.8319, 0.2548, 0.8214, 0.2548, 0.8049, 0.282, 0.8157, 0.2818, 0.8241, 0.3176, 0.7119, 0.3232, 0.7117, 0.3402, 0.7282, 0.3187, 0.751, 0.3355, 0.8361, 0.3204, 0.8189, 0.3219, 0.808, 0.3257, 0.8037, 0.3378, 0.7951, 0.3398, 0.7951, 0.3407, 0.8361, 0.3335, 0.7951, 0.3378, 0.7951, 0.3257, 0.8037, 0.2872, 0.7992, 0.2872, 0.8111, 0.2864, 0.813, 0.282, 0.8157, 0.2548, 0.8049, 0.2548, 0.7992, 0.0845, 0.7938, 0.05511, 0.8049, 0.05458, 0.8014, 0.05748, 0.7938, 0.264, 0.8369, 0.2553, 0.8369, 0.2545, 0.8014, 0.264, 0.8013])
me_cube_029.materials.append(mat_rock)
me_cube_029.use_remesh_fix_poles = True
me_cube_029.use_remesh_preserve_attributes = False
me_cube_029.update()
me_cube_030 = bpy.data.meshes.new('Cube.030')
me_cube_030.from_pydata([(-0.3025, -0.3025, -0.8867), (-0.3025, 0.3025, -0.8867), (0.3025, -0.3025, -0.8867), (0.3025, 0.3025, -0.8867), (-0.3025, 0.3025, -0.513), (0.3025, 0.3025, -0.676), (-0.2294, 0.3025, -0.397), (-0.3025, -0.3025, -0.4698), (-0.3025, -0.1479, -0.3251), (0.05057, 0.07916, 0.141), (0.3025, 0.0009708, 0.2486), (0.3025, -0.3025, -0.3626), (0.04687, -0.3025, -0.219), (0.3025, -0.1449, 0.112)], [], [(10, 5, 6, 9), (8, 9, 6, 4), (1, 4, 6, 5, 3), (0, 7, 8, 4, 1), (13, 12, 11), (10, 9, 8, 7, 12, 13), (2, 11, 12, 7, 0), (3, 5, 10, 13, 11, 2)])
_uv = me_cube_030.uv_layers.new(name='UVMap')
_uv.uv.foreach_set('vector', [0.2473, 0.5846, 0.2468, 0.6827, 0.1921, 0.655, 0.2212, 0.5969, 0.3009, 0.5145, 0.2777, 0.5621, 0.2549, 0.5071, 0.2549, 0.4953, 0.1857, 0.7045, 0.1849, 0.6668, 0.1921, 0.655, 0.2468, 0.6827, 0.2473, 0.704, 0.3167, 0.4571, 0.3167, 0.4997, 0.3009, 0.5145, 0.2549, 0.4953, 0.2549, 0.4571, 0.2465, 0.561, 0.2198, 0.5248, 0.2462, 0.5105, 0.2474, 0.5771, 0.2227, 0.5673, 0.1859, 0.5163, 0.1849, 0.4991, 0.2198, 0.5248, 0.2465, 0.561, 0.2474, 0.4576, 0.2462, 0.5105, 0.2198, 0.5248, 0.1849, 0.4991, 0.1858, 0.4571, 0.3166, 0.5846, 0.3166, 0.6061, 0.2858, 0.7006, 0.2709, 0.6867, 0.2548, 0.6382, 0.2548, 0.5846])
me_cube_030.materials.append(mat_rock)
me_cube_030.use_remesh_fix_poles = True
me_cube_030.use_remesh_preserve_attributes = False
me_cube_030.update()
me_cube_031 = bpy.data.meshes.new('Cube.031')
me_cube_031.from_pydata([(-0.2677, -0.2677, -0.3784), (-0.2677, 0.2677, -0.3784), (0.2677, -0.2677, -0.3784), (0.2677, 0.2677, -0.3784), (-0.2677, -0.2677, -0.04561), (0.2677, 0.2677, -0.2536), (0.2677, -0.2677, -0.009285), (-0.2677, 0.2677, -0.02571), (0.06261, -0.2677, 0.1635), (-0.2677, 0.09137, 0.05182), (0.08919, -0.2677, 0.1598), (0.07819, 0.2677, -0.0741)], [], [(8, 9, 4), (11, 10, 6, 5), (9, 8, 10, 11, 7), (3, 5, 6, 2), (2, 6, 10, 8, 4, 0), (0, 4, 9, 7, 1), (1, 7, 11, 5, 3)])
_uv = me_cube_031.uv_layers.new(name='UVMap')
_uv.uv.foreach_set('vector', [0.2078, 0.7792, 0.2418, 0.7411, 0.2388, 0.7706, 0.2062, 0.7194, 0.2051, 0.7791, 0.185, 0.7721, 0.1849, 0.712, 0.2418, 0.7411, 0.2078, 0.7792, 0.2051, 0.7791, 0.2062, 0.7194, 0.2418, 0.7214, 0.3242, 0.5193, 0.3369, 0.5193, 0.3619, 0.574, 0.3242, 0.574, 0.324, 0.64, 0.324, 0.6022, 0.3423, 0.585, 0.345, 0.5846, 0.3788, 0.606, 0.3788, 0.64, 0.3242, 0.4571, 0.3582, 0.4571, 0.3682, 0.4938, 0.3602, 0.5118, 0.3242, 0.5118, 0.2209, 0.8414, 0.1849, 0.8414, 0.1898, 0.8061, 0.2081, 0.7867, 0.2209, 0.7867])
me_cube_031.materials.append(mat_rock)
me_cube_031.use_remesh_fix_poles = True
me_cube_031.use_remesh_preserve_attributes = False
me_cube_031.update()
me_cube_032 = bpy.data.meshes.new('Cube.032')
me_cube_032.from_pydata([(-0.2113, -0.2113, -0.2729), (-0.2113, 0.2113, -0.2729), (0.2113, -0.2113, -0.2729), (0.2113, 0.2113, -0.2729), (-0.2113, -0.2113, -0.0329), (0.2113, 0.2113, -0.1829), (0.2113, -0.2113, -0.006697), (-0.2113, 0.2113, -0.01854), (0.0494, -0.2113, 0.1179), (-0.2113, 0.07209, 0.03738), (0.07037, -0.2113, 0.1152), (0.0617, 0.2113, -0.05345)], [], [(8, 9, 4), (11, 10, 6, 5), (9, 8, 10, 11, 7), (3, 5, 6, 2), (2, 6, 10, 8, 4, 0), (0, 4, 9, 7, 1), (1, 7, 11, 5, 3)])
_uv = me_cube_032.uv_layers.new(name='UVMap')
_uv.uv.foreach_set('vector', [0.09613, 0.8374, 0.1044, 0.8084, 0.1115, 0.8374, 0.3538, 0.6928, 0.3484, 0.6467, 0.3666, 0.6489, 0.3732, 0.6952, 0.3248, 0.68, 0.3463, 0.6468, 0.3484, 0.6467, 0.3538, 0.6928, 0.3269, 0.6952, 0.1435, 0.7942, 0.1527, 0.7942, 0.1707, 0.8374, 0.1435, 0.8374, 0.007166, 0.7938, 0.03437, 0.7938, 0.04683, 0.8082, 0.04711, 0.8103, 0.03169, 0.8369, 0.007166, 0.8369, 0.1361, 0.8374, 0.1115, 0.8374, 0.1044, 0.8084, 0.1101, 0.7942, 0.1361, 0.7942, 0.09419, 0.7441, 0.06903, 0.7376, 0.07949, 0.7115, 0.09613, 0.7, 0.105, 0.7023])
me_cube_032.materials.append(mat_rock)
me_cube_032.use_remesh_fix_poles = True
me_cube_032.use_remesh_preserve_attributes = False
me_cube_032.update()
me_cube_037 = bpy.data.meshes.new('Cube.037')
me_cube_037.from_pydata([(-0.254, -0.08123, -0.8363), (-0.2133, -0.08123, -0.6739), (-0.254, 0.08123, -0.8363), (-0.2133, 0.08123, -0.6739), (0.254, -0.08123, -0.8363), (0.2133, -0.08123, -0.6739), (0.254, 0.08123, -0.8363), (0.2133, 0.08123, -0.6739)], [], [(0, 1, 3, 2), (2, 3, 7, 6), (4, 5, 1, 0), (2, 6, 4, 0), (7, 3, 1, 5)])
_uv = me_cube_037.uv_layers.new(name='UVMap')
_uv.uv.foreach_set('vector', [0.5349, 0.8035, 0.5106, 0.8035, 0.5106, 0.7799, 0.5349, 0.7799, 0.5349, 0.7799, 0.5407, 0.7564, 0.6026, 0.7564, 0.6084, 0.7799, 0.6084, 0.8035, 0.6026, 0.827, 0.5407, 0.827, 0.5349, 0.8035, 0.5349, 0.7799, 0.6084, 0.7799, 0.6084, 0.8035, 0.5349, 0.8035, 0.6026, 0.7564, 0.5407, 0.7564, 0.5407, 0.7329, 0.6026, 0.7329])
me_cube_037.materials.append(mat_rock)
me_cube_037.use_remesh_fix_poles = True
me_cube_037.use_remesh_preserve_attributes = False
me_cube_037.update()
me_cube_038 = bpy.data.meshes.new('Cube.038')
me_cube_038.from_pydata([(-0.254, -0.08123, -0.8363), (-0.2133, -0.08123, -0.6739), (-0.254, 0.08123, -0.8363), (-0.2133, 0.08123, -0.6739), (0.254, -0.08123, -0.8363), (0.2133, -0.08123, -0.6739), (0.254, 0.08123, -0.8363), (0.2133, 0.08123, -0.6739)], [], [(0, 1, 3, 2), (2, 3, 7, 6), (6, 7, 5, 4), (4, 5, 1, 0), (2, 6, 4, 0), (7, 3, 1, 5)])
_uv = me_cube_038.uv_layers.new(name='UVMap')
_uv.uv.foreach_set('vector', [0.7388, 0.4885, 0.7388, 0.4641, 0.7625, 0.4641, 0.7625, 0.4885, 0.7625, 0.4885, 0.7862, 0.4945, 0.7862, 0.5568, 0.7625, 0.5627, 0.7625, 0.5627, 0.7625, 0.5871, 0.7388, 0.5871, 0.7388, 0.5627, 0.7388, 0.5627, 0.7151, 0.5568, 0.7151, 0.4945, 0.7388, 0.4885, 0.7625, 0.4885, 0.7625, 0.5627, 0.7388, 0.5627, 0.7388, 0.4885, 0.7862, 0.5568, 0.7862, 0.4945, 0.8099, 0.4945, 0.8099, 0.5568])
me_cube_038.materials.append(mat_rock)
me_cube_038.use_remesh_fix_poles = True
me_cube_038.use_remesh_preserve_attributes = False
me_cube_038.update()
me_cube_039 = bpy.data.meshes.new('Cube.039')
me_cube_039.from_pydata([(-0.254, -0.08123, -0.8363), (-0.2133, -0.08123, -0.6739), (-0.254, 0.08123, -0.8363), (-0.2133, 0.08123, -0.6739), (0.254, -0.08123, -0.8363), (0.2133, -0.08123, -0.6739), (0.254, 0.08123, -0.8363), (0.2133, 0.08123, -0.6739)], [], [(0, 1, 3, 2), (2, 3, 7, 6), (6, 7, 5, 4), (4, 5, 1, 0), (2, 6, 4, 0), (7, 3, 1, 5)])
_uv = me_cube_039.uv_layers.new(name='UVMap')
_uv.uv.foreach_set('vector', [0.7113, 0.6658, 0.7113, 0.6902, 0.6876, 0.6902, 0.6876, 0.6658, 0.6876, 0.6658, 0.6639, 0.6598, 0.6639, 0.5975, 0.6876, 0.5916, 0.6876, 0.5916, 0.6876, 0.5671, 0.7113, 0.5671, 0.7113, 0.5916, 0.7113, 0.5916, 0.7351, 0.5975, 0.7351, 0.6598, 0.7113, 0.6658, 0.6876, 0.6658, 0.6876, 0.5916, 0.7113, 0.5916, 0.7113, 0.6658, 0.6639, 0.5975, 0.6639, 0.6598, 0.6402, 0.6598, 0.6402, 0.5975])
me_cube_039.materials.append(mat_rock)
me_cube_039.use_remesh_fix_poles = True
me_cube_039.use_remesh_preserve_attributes = False
me_cube_039.update()
me_cube_040 = bpy.data.meshes.new('Cube.040')
me_cube_040.from_pydata([(-0.254, -0.08123, -0.8363), (-0.2133, -0.08123, -0.6739), (-0.254, 0.08123, -0.8363), (-0.2133, 0.08123, -0.6739), (0.254, -0.08123, -0.8363), (0.2133, -0.08123, -0.6739), (0.254, 0.08123, -0.8363), (0.2133, 0.08123, -0.6739)], [], [(0, 1, 3, 2), (2, 3, 7, 6), (6, 7, 5, 4), (4, 5, 1, 0), (2, 6, 4, 0), (7, 3, 1, 5)])
_uv = me_cube_040.uv_layers.new(name='UVMap')
_uv.uv.foreach_set('vector', [0.6343, 0.6954, 0.6343, 0.671, 0.658, 0.671, 0.658, 0.6954, 0.658, 0.6954, 0.6817, 0.7013, 0.6817, 0.7636, 0.658, 0.7696, 0.658, 0.7696, 0.658, 0.794, 0.6343, 0.794, 0.6343, 0.7696, 0.6343, 0.7696, 0.6106, 0.7636, 0.6106, 0.7013, 0.6343, 0.6954, 0.658, 0.6954, 0.658, 0.7696, 0.6343, 0.7696, 0.6343, 0.6954, 0.6817, 0.7636, 0.6817, 0.7013, 0.7055, 0.7013, 0.7055, 0.7636])
me_cube_040.materials.append(mat_rock)
me_cube_040.use_remesh_fix_poles = True
me_cube_040.use_remesh_preserve_attributes = False
me_cube_040.update()
me_cube_041 = bpy.data.meshes.new('Cube.041')
me_cube_041.from_pydata([(-0.254, -0.08123, -0.8363), (-0.2133, -0.08123, -0.6739), (-0.254, 0.08123, -0.8363), (-0.2133, 0.08123, -0.6739), (0.254, -0.08123, -0.8363), (0.2133, -0.08123, -0.6739), (0.254, 0.08123, -0.8363), (0.2133, 0.08123, -0.6739)], [], [(0, 1, 3, 2), (2, 3, 7, 6), (6, 7, 5, 4), (4, 5, 1, 0), (2, 6, 4, 0), (7, 3, 1, 5)])
_uv = me_cube_041.uv_layers.new(name='UVMap')
_uv.uv.foreach_set('vector', [0.8176, 0.6651, 0.8176, 0.6896, 0.7939, 0.6896, 0.7939, 0.6651, 0.7939, 0.6651, 0.7702, 0.6592, 0.7702, 0.5969, 0.7939, 0.591, 0.7939, 0.591, 0.7939, 0.5665, 0.8176, 0.5665, 0.8176, 0.591, 0.8176, 0.591, 0.8413, 0.5969, 0.8413, 0.6592, 0.8176, 0.6651, 0.7939, 0.6651, 0.7939, 0.591, 0.8176, 0.591, 0.8176, 0.6651, 0.7702, 0.5969, 0.7702, 0.6592, 0.7464, 0.6592, 0.7464, 0.5969])
me_cube_041.materials.append(mat_rock)
me_cube_041.use_remesh_fix_poles = True
me_cube_041.use_remesh_preserve_attributes = False
me_cube_041.update()
me_cube_042 = bpy.data.meshes.new('Cube.042')
me_cube_042.from_pydata([(-0.254, -0.08123, -0.8363), (-0.2133, -0.08123, -0.6739), (-0.254, 0.08123, -0.8363), (-0.2133, 0.08123, -0.6739), (0.254, -0.08123, -0.8363), (0.2133, -0.08123, -0.6739), (0.254, 0.08123, -0.8363), (0.2133, 0.08123, -0.6739)], [], [(0, 1, 3, 2), (2, 3, 7, 6), (6, 7, 5, 4), (4, 5, 1, 0), (2, 6, 4, 0), (7, 3, 1, 5)])
_uv = me_cube_042.uv_layers.new(name='UVMap')
_uv.uv.foreach_set('vector', [0.7367, 0.6954, 0.7367, 0.671, 0.7604, 0.671, 0.7604, 0.6954, 0.7604, 0.6954, 0.7842, 0.7013, 0.7842, 0.7636, 0.7604, 0.7696, 0.7604, 0.7696, 0.7604, 0.794, 0.7367, 0.794, 0.7367, 0.7696, 0.7367, 0.7696, 0.713, 0.7636, 0.713, 0.7013, 0.7367, 0.6954, 0.7604, 0.6954, 0.7604, 0.7696, 0.7367, 0.7696, 0.7367, 0.6954, 0.7842, 0.7636, 0.7842, 0.7013, 0.8079, 0.7013, 0.8079, 0.7636])
me_cube_042.materials.append(mat_rock)
me_cube_042.use_remesh_fix_poles = True
me_cube_042.use_remesh_preserve_attributes = False
me_cube_042.update()
me_cube_043 = bpy.data.meshes.new('Cube.043')
me_cube_043.from_pydata([(-0.254, -0.08123, -0.8363), (-0.2133, -0.08123, -0.6739), (-0.254, 0.08123, -0.8363), (-0.2133, 0.08123, -0.6739), (0.254, -0.08123, -0.8363), (0.2133, -0.08123, -0.6739), (0.254, 0.08123, -0.8363), (0.2133, 0.08123, -0.6739)], [], [(0, 1, 3, 2), (2, 3, 7, 6), (6, 7, 5, 4), (4, 5, 1, 0), (2, 6, 4, 0), (7, 3, 1, 5)])
_uv = me_cube_043.uv_layers.new(name='UVMap')
_uv.uv.foreach_set('vector', [0.6393, 0.4885, 0.6393, 0.4641, 0.663, 0.4641, 0.663, 0.4885, 0.663, 0.4885, 0.6867, 0.4945, 0.6867, 0.5568, 0.663, 0.5627, 0.663, 0.5627, 0.663, 0.5871, 0.6393, 0.5871, 0.6393, 0.5627, 0.6393, 0.5627, 0.6156, 0.5568, 0.6156, 0.4945, 0.6393, 0.4885, 0.663, 0.4885, 0.663, 0.5627, 0.6393, 0.5627, 0.6393, 0.4885, 0.6867, 0.5568, 0.6867, 0.4945, 0.7105, 0.4945, 0.7105, 0.5568])
me_cube_043.materials.append(mat_rock)
me_cube_043.use_remesh_fix_poles = True
me_cube_043.use_remesh_preserve_attributes = False
me_cube_043.update()
me_cube_033 = bpy.data.meshes.new('Cube.033')
me_cube_033.from_pydata([(-0.254, -0.08123, -0.8363), (-0.2133, -0.08123, -0.6739), (-0.254, 0.08123, -0.8363), (-0.2133, 0.08123, -0.6739), (0.254, -0.08123, -0.8363), (0.2133, -0.08123, -0.6739), (0.254, 0.08123, -0.8363), (0.2133, 0.08123, -0.6739)], [], [(2, 3, 7, 6), (6, 7, 5, 4), (4, 5, 1, 0), (2, 6, 4, 0), (7, 3, 1, 5)])
_uv = me_cube_033.uv_layers.new(name='UVMap')
_uv.uv.foreach_set('vector', [0.6924, 0.8701, 0.6689, 0.8642, 0.6689, 0.8024, 0.6924, 0.7965, 0.6924, 0.7965, 0.6924, 0.7723, 0.7159, 0.7723, 0.7159, 0.7965, 0.7159, 0.7965, 0.7395, 0.8024, 0.7395, 0.8642, 0.7159, 0.8701, 0.6924, 0.8701, 0.6924, 0.7965, 0.7159, 0.7965, 0.7159, 0.8701, 0.6689, 0.8024, 0.6689, 0.8642, 0.6453, 0.8642, 0.6453, 0.8024])
me_cube_033.materials.append(mat_rock)
me_cube_033.use_remesh_fix_poles = True
me_cube_033.use_remesh_preserve_attributes = False
me_cube_033.update()
me_cube_034 = bpy.data.meshes.new('Cube.034')
me_cube_034.from_pydata([(-0.8293, -0.2443, 0.004426), (-0.8293, -0.2443, 0.2443), (-0.8293, 0.2443, 0.004426), (-0.8293, 0.2443, 0.2443), (0.8293, -0.2443, 0.004426), (0.8293, -0.2443, 0.2443), (0.8293, 0.2443, 0.004426), (0.8293, 0.2443, 0.2443)], [], [(0, 1, 3, 2), (2, 3, 7, 6), (6, 7, 5, 4), (4, 5, 1, 0), (7, 3, 1, 5)])
_uv = me_cube_034.uv_layers.new(name='UVMap')
_uv.uv.foreach_set('vector', [0.5011, 0.4591, 0.5011, 0.4937, 0.4306, 0.4937, 0.4306, 0.4591, 0.3959, 0.4937, 0.4306, 0.4937, 0.4306, 0.7332, 0.3959, 0.7332, 0.4306, 0.7678, 0.4306, 0.7332, 0.5011, 0.7332, 0.5011, 0.7678, 0.5358, 0.7332, 0.5011, 0.7332, 0.5011, 0.4937, 0.5358, 0.4937, 0.4306, 0.7332, 0.4306, 0.4937, 0.5011, 0.4937, 0.5011, 0.7332])
me_cube_034.materials.append(mat_rock)
me_cube_034.use_remesh_fix_poles = True
me_cube_034.use_remesh_preserve_attributes = False
me_cube_034.update()
me_cube_035 = bpy.data.meshes.new('Cube.035')
me_cube_035.from_pydata([(-0.6549, -0.193, 0.005333), (-0.6549, -0.193, 0.1647), (-0.6549, 0.04996, 0.007333), (-0.6549, 0.04996, 0.1667), (0.6549, -0.193, 0.005333), (0.6549, -0.193, 0.1647), (0.6549, 0.04996, 0.007333), (0.6549, 0.04996, 0.1667)], [], [(0, 1, 3, 2), (6, 7, 5, 4), (4, 5, 1, 0), (7, 3, 1, 5)])
_uv = me_cube_035.uv_layers.new(name='UVMap')
_uv.uv.foreach_set('vector', [0.583, 0.4678, 0.5828, 0.491, 0.5473, 0.491, 0.5475, 0.4678, 0.5475, 0.7055, 0.5473, 0.6823, 0.5828, 0.6823, 0.583, 0.7055, 0.6061, 0.6823, 0.5828, 0.6823, 0.5828, 0.491, 0.6061, 0.491, 0.5473, 0.6823, 0.5473, 0.491, 0.5828, 0.491, 0.5828, 0.6823])
me_cube_035.materials.append(mat_rock)
me_cube_035.use_remesh_fix_poles = True
me_cube_035.use_remesh_preserve_attributes = False
me_cube_035.update()
me_cube_036 = bpy.data.meshes.new('Cube.036')
me_cube_036.from_pydata([(-0.5318, -0.1567, 0.007017), (-0.5318, -0.1567, 0.09998), (-0.5318, 0.05587, 0.007017), (-0.5318, 0.05587, 0.09998), (0.5318, -0.1567, 0.007017), (0.5318, -0.1567, 0.09998), (0.5318, 0.05587, 0.007017), (0.5318, 0.05587, 0.09998)], [], [(0, 1, 3, 2), (6, 7, 5, 4), (4, 5, 1, 0), (7, 3, 1, 5)])
_uv = me_cube_036.uv_layers.new(name='UVMap')
_uv.uv.foreach_set('vector', [0.3659, 0.7947, 0.3758, 0.7947, 0.3758, 0.8174, 0.3659, 0.8174, 0.499, 0.817, 0.4891, 0.817, 0.4891, 0.7944, 0.499, 0.7944, 0.489, 0.7845, 0.4891, 0.7944, 0.3758, 0.7947, 0.3757, 0.7848, 0.4891, 0.817, 0.3758, 0.8174, 0.3758, 0.7947, 0.4891, 0.7944])
me_cube_036.materials.append(mat_rock)
me_cube_036.use_remesh_fix_poles = True
me_cube_036.use_remesh_preserve_attributes = False
me_cube_036.update()
me_008 = bpy.data.meshes.new('立方体.008')
me_008.from_pydata([(0.08142, -0.08203, 0.05854), (0.05894, -0.06049, -0.1686), (-0.05894, -0.06049, -0.1686), (-0.08142, -0.08203, 0.05854), (0.08653, 0.06609, 0.05871), (0.06406, 0.04455, -0.1685), (0.06406, -0.04455, -0.1685), (0.08653, -0.06609, 0.05871), (-0.08142, 0.08203, 0.05854), (-0.05894, 0.06049, -0.1686), (0.05894, 0.06049, -0.1686), (0.08142, 0.08203, 0.05854), (-0.06406, -0.04455, -0.1685), (-0.08653, -0.06609, 0.05871), (-0.06406, 0.04455, -0.1685), (-0.08653, 0.06609, 0.05871)], [], [(1, 0, 3, 2), (5, 4, 7, 6), (9, 8, 11, 10), (12, 13, 15, 14)])
_uv = me_008.uv_layers.new(name='UV 贴图')
_uv.uv.foreach_set('vector', [0.5561, 0.9631, 0.5342, 0.9652, 0.5342, 0.9496, 0.5561, 0.9518, 0.7586, 0.9705, 0.7368, 0.9725, 0.7368, 0.9599, 0.7586, 0.962, 0.9672, 0.2744, 0.9454, 0.2766, 0.9454, 0.261, 0.9672, 0.2632, 0.9607, 0.6712, 0.9826, 0.6691, 0.9826, 0.6818, 0.9607, 0.6797])
me_008.materials.append(mat_lamblight)
me_008.use_remesh_fix_poles = True
me_008.use_remesh_preserve_attributes = False
me_008.update()
me_circle = bpy.data.meshes.new('Circle')
me_circle.from_pydata([(0.0, 0.0, 0.0), (0.0, 0.7313, 0.0), (-0.1427, 0.7172, 0.0), (-0.2798, 0.6756, 0.0), (-0.4063, 0.608, 0.0), (-0.5171, 0.5171, 0.0), (-0.608, 0.4063, 0.0), (-0.6756, 0.2798, 0.0), (-0.7172, 0.1427, 0.0), (-0.7313, -3.196e-08, 0.0), (-0.7172, -0.1427, 0.0), (-0.6756, -0.2798, 0.0), (-0.608, -0.4063, 0.0), (-0.5171, -0.5171, 0.0), (-0.4063, -0.608, 0.0), (-0.2798, -0.6756, 0.0), (-0.1427, -0.7172, 0.0), (6.393e-08, -0.7313, 0.0), (0.1427, -0.7172, 0.0), (0.2798, -0.6756, 0.0), (0.4063, -0.608, 0.0), (0.5171, -0.5171, 0.0), (0.608, -0.4063, 0.0), (0.6756, -0.2798, 0.0), (0.7172, -0.1427, 0.0), (0.7313, 8.72e-09, 0.0), (0.7172, 0.1427, 0.0), (0.6756, 0.2798, 0.0), (0.608, 0.4063, 0.0), (0.5171, 0.5171, 0.0), (0.4063, 0.608, 0.0), (0.2798, 0.6756, 0.0), (0.1427, 0.7172, 0.0)], [], [(0, 2, 1), (0, 3, 2), (0, 4, 3), (0, 5, 4), (0, 6, 5), (0, 7, 6), (0, 8, 7), (0, 9, 8), (0, 10, 9), (0, 11, 10), (0, 12, 11), (0, 13, 12), (0, 14, 13), (0, 15, 14), (0, 16, 15), (0, 17, 16), (0, 18, 17), (0, 19, 18), (0, 20, 19), (0, 21, 20), (0, 22, 21), (0, 23, 22), (0, 24, 23), (0, 25, 24), (0, 26, 25), (0, 27, 26), (0, 28, 27), (0, 29, 28), (0, 30, 29), (0, 31, 30), (0, 32, 31), (0, 1, 32)])
_uv = me_circle.uv_layers.new(name='UVMap')
_uv.uv.foreach_set('vector', [0.271, 0.5071, 0.3383, 0.4866, 0.341, 0.5002, 0.271, 0.5071, 0.3331, 0.4739, 0.3383, 0.4866, 0.271, 0.5071, 0.3254, 0.4624, 0.3331, 0.4739, 0.271, 0.5071, 0.3157, 0.4527, 0.3254, 0.4624, 0.271, 0.5071, 0.3042, 0.445, 0.3157, 0.4527, 0.271, 0.5071, 0.2915, 0.4397, 0.3042, 0.445, 0.271, 0.5071, 0.2779, 0.4371, 0.2915, 0.4397, 0.271, 0.5071, 0.2641, 0.4371, 0.2779, 0.4371, 0.271, 0.5071, 0.2506, 0.4397, 0.2641, 0.4371, 0.271, 0.5071, 0.2379, 0.445, 0.2506, 0.4397, 0.271, 0.5071, 0.2264, 0.4527, 0.2379, 0.445, 0.271, 0.5071, 0.2167, 0.4624, 0.2264, 0.4527, 0.271, 0.5071, 0.209, 0.4739, 0.2167, 0.4624, 0.271, 0.5071, 0.2037, 0.4866, 0.209, 0.4739, 0.271, 0.5071, 0.201, 0.5002, 0.2037, 0.4866, 0.271, 0.5071, 0.201, 0.5139, 0.201, 0.5002, 0.271, 0.5071, 0.2037, 0.5275, 0.201, 0.5139, 0.271, 0.5071, 0.209, 0.5402, 0.2037, 0.5275, 0.271, 0.5071, 0.2167, 0.5517, 0.209, 0.5402, 0.271, 0.5071, 0.2264, 0.5614, 0.2167, 0.5517, 0.271, 0.5071, 0.2379, 0.5691, 0.2264, 0.5614, 0.271, 0.5071, 0.2506, 0.5744, 0.2379, 0.5691, 0.271, 0.5071, 0.2641, 0.577, 0.2506, 0.5744, 0.271, 0.5071, 0.2779, 0.577, 0.2641, 0.577, 0.271, 0.5071, 0.2915, 0.5744, 0.2779, 0.577, 0.271, 0.5071, 0.3042, 0.5691, 0.2915, 0.5744, 0.271, 0.5071, 0.3157, 0.5614, 0.3042, 0.5691, 0.271, 0.5071, 0.3254, 0.5517, 0.3157, 0.5614, 0.271, 0.5071, 0.3331, 0.5402, 0.3254, 0.5517, 0.271, 0.5071, 0.3383, 0.5275, 0.3331, 0.5402, 0.271, 0.5071, 0.341, 0.5139, 0.3383, 0.5275, 0.271, 0.5071, 0.341, 0.5002, 0.341, 0.5139])
me_circle.materials.append(mat_protallight)
me_circle.use_remesh_fix_poles = True
me_circle.use_remesh_preserve_attributes = False
me_circle.update()
me_009 = bpy.data.meshes.new('立方体.009')
me_009.from_pydata([(0.08142, -0.08203, 0.05854), (0.05894, -0.06049, -0.1686), (-0.05894, -0.06049, -0.1686), (-0.08142, -0.08203, 0.05854), (0.08653, 0.06609, 0.05871), (0.06406, 0.04455, -0.1685), (0.06406, -0.04455, -0.1685), (0.08653, -0.06609, 0.05871), (-0.08142, 0.08203, 0.05854), (-0.05894, 0.06049, -0.1686), (0.05894, 0.06049, -0.1686), (0.08142, 0.08203, 0.05854), (-0.06406, -0.04455, -0.1685), (-0.08653, -0.06609, 0.05871), (-0.06406, 0.04455, -0.1685), (-0.08653, 0.06609, 0.05871)], [], [(1, 0, 3, 2), (5, 4, 7, 6), (9, 8, 11, 10), (12, 13, 15, 14)])
_uv = me_009.uv_layers.new(name='UV 贴图')
_uv.uv.foreach_set('vector', [0.932, 0.567, 0.9102, 0.5692, 0.9102, 0.5536, 0.932, 0.5557, 0.7019, 0.9705, 0.68, 0.9725, 0.68, 0.9599, 0.7019, 0.962, 0.6212, 0.9679, 0.5993, 0.9701, 0.5993, 0.9545, 0.6212, 0.9566, 0.9552, 0.6134, 0.9771, 0.6114, 0.9771, 0.624, 0.9552, 0.622])
me_009.materials.append(mat_lamblight)
me_009.use_remesh_fix_poles = True
me_009.use_remesh_preserve_attributes = False
me_009.update()

# ---- objects
ob_point = bpy.data.objects.new('Point', light_point_001)
ob_camera = bpy.data.objects.new('Camera', cam_camera)
ob_x = bpy.data.objects.new('面光', light_x)
ob_cube = bpy.data.objects.new('Cube', me_cube_005)
ob_cube_001 = bpy.data.objects.new('Cube.001', me_cube_006)
ob_cube_002 = bpy.data.objects.new('Cube.002', me_cube_007)
ob_cube_003 = bpy.data.objects.new('Cube.003', me_cube_008)
ob_cube_044 = bpy.data.objects.new('Cube.044', me_cube_044)
ob_cube_045 = bpy.data.objects.new('Cube.045', me_cube_045)
ob_cube_046 = bpy.data.objects.new('Cube.046', me_cube_046)
ob_cube_047 = bpy.data.objects.new('Cube.047', me_cube_047)
ob_cube_004 = bpy.data.objects.new('Cube.004', me_cube_048)
ob_cube_005 = bpy.data.objects.new('Cube.005', me_cube_049)
ob_cube_006 = bpy.data.objects.new('Cube.006', me_cube_050)
ob_cube_007 = bpy.data.objects.new('Cube.007', me_cube_051)
ob_cube_008 = bpy.data.objects.new('Cube.008', me_cube_052)
ob_cube_009 = bpy.data.objects.new('Cube.009', me_cube_053)
ob_cube_010 = bpy.data.objects.new('Cube.010', me_cube_054)
ob_cube_011 = bpy.data.objects.new('Cube.011', me_cube_055)
ob_cube_012 = bpy.data.objects.new('Cube.012', me_cube_056)
ob_cube_013 = bpy.data.objects.new('Cube.013', me_cube_057)
ob_cube_014 = bpy.data.objects.new('Cube.014', me_cube_058)
ob_cube_015 = bpy.data.objects.new('Cube.015', me_cube_059)
ob_cube_016 = bpy.data.objects.new('Cube.016', me_cube_060)
ob_cube_017 = bpy.data.objects.new('Cube.017', me_cube_061)
ob_cube_018 = bpy.data.objects.new('Cube.018', me_cube_062)
ob_cube_019 = bpy.data.objects.new('Cube.019', me_cube_063)
ob_x_1 = bpy.data.objects.new('柱体', me_x)
ob_001 = bpy.data.objects.new('柱体.001', me_001)
ob_002 = bpy.data.objects.new('柱体.002', me_002)
ob_003 = bpy.data.objects.new('柱体.003', me_003)
ob_004 = bpy.data.objects.new('柱体.004', me_004)
ob_005 = bpy.data.objects.new('柱体.005', me_005)
ob_006 = bpy.data.objects.new('柱体.006', me_006)
ob_007 = bpy.data.objects.new('柱体.007', me_007)
ob_plane = bpy.data.objects.new('Plane', me_plane_001)
ob_001_1 = bpy.data.objects.new('立方体.001', me_001_1)
ob_x_2 = bpy.data.objects.new('立方体', me_x_1)
ob_002_1 = bpy.data.objects.new('立方体.002', me_002_1)
ob_003_1 = bpy.data.objects.new('立方体.003', me_003_1)
ob_004_1 = bpy.data.objects.new('立方体.004', me_007_1)
ob_010 = bpy.data.objects.new('立方体.010', me_004_1)
ob_011 = bpy.data.objects.new('立方体.011', me_005_1)
ob_012 = bpy.data.objects.new('立方体.012', me_006_1)
ob_cube_024 = bpy.data.objects.new('Cube.024', me_cube)
ob_cube_025 = bpy.data.objects.new('Cube.025', me_cube_001)
ob_cube_026 = bpy.data.objects.new('Cube.026', me_cube_002)
ob_cube_027 = bpy.data.objects.new('Cube.027', me_cube_003)
ob_cube_028 = bpy.data.objects.new('Cube.028', me_cube_004)
ob_cube_029 = bpy.data.objects.new('Cube.029', me_cube_029)
ob_cube_030 = bpy.data.objects.new('Cube.030', me_cube_030)
ob_cube_031 = bpy.data.objects.new('Cube.031', me_cube_031)
ob_cube_032 = bpy.data.objects.new('Cube.032', me_cube_032)
ob_cube_034 = bpy.data.objects.new('Cube.034', me_cube_037)
ob_cube_035 = bpy.data.objects.new('Cube.035', me_cube_038)
ob_cube_036 = bpy.data.objects.new('Cube.036', me_cube_039)
ob_cube_037 = bpy.data.objects.new('Cube.037', me_cube_040)
ob_cube_038 = bpy.data.objects.new('Cube.038', me_cube_041)
ob_cube_039 = bpy.data.objects.new('Cube.039', me_cube_042)
ob_cube_040 = bpy.data.objects.new('Cube.040', me_cube_043)
ob_cube_041 = bpy.data.objects.new('Cube.041', me_cube_033)
ob_cube_033 = bpy.data.objects.new('Cube.033', me_cube_034)
ob_cube_042 = bpy.data.objects.new('Cube.042', me_cube_035)
ob_cube_043 = bpy.data.objects.new('Cube.043', me_cube_036)
ob_005_1 = bpy.data.objects.new('立方体.005', me_008)
ob_circle = bpy.data.objects.new('Circle', me_circle)
ob_013 = bpy.data.objects.new('立方体.013', me_009)

# ---- transforms, parenting, visibility, modifiers, constraints
ob_point.location = (-10.23, 9.881, 12.68)
ob_camera.location = (8.184, -8.309, 4.884)
ob_camera.rotation_euler = (1.201, -1.638e-06, 0.7749)
ob_camera.scale = (1.417, 1.417, 1.417)
ob_x.location = (-9.302, -8.48, 5.877)
ob_x.rotation_euler = (1.013, 5.703, -0.4884)
ob_x.scale = (6.882, 6.882, 6.882)
ob_cube.location = (0.7591, -1.007, 0.004121)
ob_cube.rotation_euler = (0.0, -0.0, -0.1218)
ob_cube_001.location = (0.6963, -1.52, 0.004121)
ob_cube_001.rotation_euler = (0.0, -0.0, -0.1218)
ob_cube_002.location = (0.6801, -1.612, 0.4556)
ob_cube_002.rotation_euler = (-1.571, -0.0, -0.1218)
ob_cube_003.location = (0.6801, -1.612, 0.2448)
ob_cube_003.rotation_euler = (-1.571, -0.0, -0.1218)
ob_cube_044.location = (0.625, 0.035, 0.004121)
ob_cube_044.rotation_euler = (0.0, -0.0, 0.08874)
ob_cube_045.location = (0.6708, -0.4801, 0.004121)
ob_cube_045.rotation_euler = (0.0, -0.0, 0.08874)
ob_cube_046.location = (0.6742, -0.5732, 0.4556)
ob_cube_046.rotation_euler = (-1.571, -0.0, 0.08874)
ob_cube_047.location = (0.6742, -0.5732, 0.2448)
ob_cube_047.rotation_euler = (-1.571, -0.0, 0.08874)
ob_cube_004.location = (0.7726, 1.091, 0.004121)
ob_cube_004.rotation_euler = (0.0, -0.0, -0.1666)
ob_cube_005.location = (0.6868, 0.5814, 0.004121)
ob_cube_005.rotation_euler = (0.0, -0.0, -0.1666)
ob_cube_006.location = (0.6666, 0.4904, 0.4556)
ob_cube_006.rotation_euler = (-1.571, -0.0, -0.1666)
ob_cube_007.location = (0.6666, 0.4904, 0.2448)
ob_cube_007.rotation_euler = (-1.571, -0.0, -0.1666)
ob_cube_008.location = (-0.7458, 0.4877, 0.004121)
ob_cube_008.rotation_euler = (0.0, -0.0, -3.02)
ob_cube_009.location = (-0.8086, 1.001, 0.004121)
ob_cube_009.rotation_euler = (0.0, -0.0, -3.02)
ob_cube_010.location = (-0.815, 1.094, 0.4556)
ob_cube_010.rotation_euler = (-1.571, -0.0, -3.02)
ob_cube_011.location = (-0.815, 1.094, 0.2448)
ob_cube_011.rotation_euler = (-1.571, -0.0, -3.02)
ob_cube_012.location = (-0.7732, -0.5231, 0.004121)
ob_cube_012.rotation_euler = (0.0, -0.0, -3.208)
ob_cube_013.location = (-0.7388, -0.007081, 0.004121)
ob_cube_013.rotation_euler = (0.0, -0.0, -3.208)
ob_cube_014.location = (-0.7277, 0.08543, 0.4556)
ob_cube_014.rotation_euler = (-1.571, -0.0, -3.208)
ob_cube_015.location = (-0.7277, 0.08543, 0.2448)
ob_cube_015.rotation_euler = (-1.571, -0.0, -3.208)
ob_cube_016.location = (-0.8339, -1.61, 0.004121)
ob_cube_016.rotation_euler = (0.0, -0.0, -3.31)
ob_cube_017.location = (-0.7474, -1.1, 0.004121)
ob_cube_017.rotation_euler = (0.0, -0.0, -3.31)
ob_cube_018.location = (-0.727, -1.009, 0.4556)
ob_cube_018.rotation_euler = (-1.571, -0.0, -3.31)
ob_cube_019.location = (-0.727, -1.009, 0.2448)
ob_cube_019.rotation_euler = (-1.571, -0.0, -3.31)
ob_x_1.location = (1.081, -1.68, 0.0)
ob_001.location = (1.127, -0.6691, 0.01722)
ob_002.location = (1.68, 0.02451, 0.01722)
ob_003.location = (1.678, -1.308, 0.01722)
ob_004.location = (1.385, -0.3372, -0.001921)
ob_004.rotation_euler = (1.581, 8.501, 0.779)
ob_005.location = (1.144, -1.154, 0.0)
ob_005.rotation_euler = (1.581, 8.501, -2.118)
ob_006.location = (1.796, -0.1486, 0.1027)
ob_006.rotation_euler = (0.5126, 8.844, -0.1464)
ob_007.location = (1.679, -0.7077, -0.001921)
ob_007.rotation_euler = (1.581, 8.501, 1.584)
ob_plane.location = (0.0, 0.0, 0.0)
ob_001_1.location = (1.219, -0.6276, 0.3927)
ob_001_1.rotation_euler = (-0.06858, 0.4096, -0.02703)
ob_x_2.location = (1.191, -0.6316, 0.3281)
ob_x_2.rotation_euler = (-0.06858, 0.4096, -0.02703)
ob_002_1.location = (0.9261, 0.2261, 0.1897)
ob_003_1.location = (0.9345, 0.2587, 0.4604)
ob_004_1.location = (0.523, 0.2587, 1.295)
ob_010.location = (-1.061, 0.2441, 0.1897)
ob_010.rotation_euler = (0.0, -0.0, -3.142)
ob_011.location = (-1.069, 0.2116, 0.4604)
ob_011.rotation_euler = (0.0, -0.0, -3.142)
ob_012.location = (-0.6575, 0.2116, 1.295)
ob_012.rotation_euler = (0.0, -0.0, -3.142)
ob_cube_024.location = (-1.351, 0.7517, 0.4149)
ob_cube_024.rotation_euler = (0.0, -0.0, -4.267)
ob_cube_025.location = (-1.831, 0.296, 0.1861)
ob_cube_025.rotation_euler = (0.0, -0.0, 0.4913)
ob_cube_026.location = (0.8132, -0.1915, 0.208)
ob_cube_027.location = (-1.033, -0.4263, 0.1331)
ob_cube_027.rotation_euler = (0.0, -0.0, -0.9937)
ob_cube_028.location = (1.508, 1.528, 0.5552)
ob_cube_028.rotation_euler = (0.0, -0.0, -0.5099)
ob_cube_029.location = (1.386, 0.5492, 0.1636)
ob_cube_029.rotation_euler = (0.0, -0.0, -0.2363)
ob_cube_030.location = (-1.537, 1.61, 0.8835)
ob_cube_030.rotation_euler = (0.0, -0.0, 1.542)
ob_cube_031.location = (-1.587, -0.5911, 0.3794)
ob_cube_031.rotation_euler = (0.0, -0.0, -0.5733)
ob_cube_032.location = (-1.306, -1.612, 0.2675)
ob_cube_032.rotation_euler = (0.0, -0.0, 1.112)
ob_cube_034.location = (-0.004855, 1.802, 0.7555)
ob_cube_034.rotation_euler = (1.899e-10, 1.045, 3.896e-09)
ob_cube_035.location = (-0.004855, 1.802, 0.7555)
ob_cube_035.rotation_euler = (-1.342e-09, 1.642, 2.393e-09)
ob_cube_036.location = (-0.004855, 1.802, 0.7555)
ob_cube_036.rotation_euler = (-1.539e-10, 2.239, 3.611e-09)
ob_cube_037.location = (-0.004855, 1.802, 0.7555)
ob_cube_037.rotation_euler = (-9.994e-11, 2.835, 3.701e-09)
ob_cube_038.location = (-0.004855, 1.802, 0.7555)
ob_cube_038.rotation_euler = (-9.946e-11, 3.432, 3.76e-09)
ob_cube_039.location = (-0.004855, 1.802, 0.7555)
ob_cube_039.rotation_euler = (-1.509e-10, 4.029, 3.849e-09)
ob_cube_040.location = (-0.004855, 1.802, 0.7555)
ob_cube_040.rotation_euler = (-1.097e-09, 4.625, 4.825e-09)
ob_cube_041.location = (-0.004855, 1.802, 0.7555)
ob_cube_041.rotation_euler = (1.953e-10, 5.222, 3.561e-09)
ob_cube_033.location = (-0.002438, 1.728, -0.007548)
ob_cube_042.location = (-0.002438, 1.433, -0.007548)
ob_cube_043.location = (-0.002438, 1.184, -0.007548)
ob_005_1.location = (0.523, 0.2587, 1.295)
ob_circle.location = (-0.004969, 1.81, 0.7597)
ob_circle.rotation_euler = (-1.571, -0.0, 0.0)
ob_013.location = (-0.6575, 0.2116, 1.295)
ob_013.rotation_euler = (0.0, -0.0, -3.142)

# ---- collection membership
col_others.objects.link(ob_point)
col_others.objects.link(ob_camera)
col_others.objects.link(ob_x)
col_fence.objects.link(ob_cube)
col_fence.objects.link(ob_cube_001)
col_fence.objects.link(ob_cube_002)
col_fence.objects.link(ob_cube_003)
col_fence.objects.link(ob_cube_044)
col_fence.objects.link(ob_cube_045)
col_fence.objects.link(ob_cube_046)
col_fence.objects.link(ob_cube_047)
col_fence.objects.link(ob_cube_004)
col_fence.objects.link(ob_cube_005)
col_fence.objects.link(ob_cube_006)
col_fence.objects.link(ob_cube_007)
col_fence.objects.link(ob_cube_008)
col_fence.objects.link(ob_cube_009)
col_fence.objects.link(ob_cube_010)
col_fence.objects.link(ob_cube_011)
col_fence.objects.link(ob_cube_012)
col_fence.objects.link(ob_cube_013)
col_fence.objects.link(ob_cube_014)
col_fence.objects.link(ob_cube_015)
col_fence.objects.link(ob_cube_016)
col_fence.objects.link(ob_cube_017)
col_fence.objects.link(ob_cube_018)
col_fence.objects.link(ob_cube_019)
col_trunks.objects.link(ob_x_1)
col_trunks.objects.link(ob_001)
col_trunks.objects.link(ob_002)
col_trunks.objects.link(ob_003)
col_trunks.objects.link(ob_004)
col_trunks.objects.link(ob_005)
col_trunks.objects.link(ob_006)
col_trunks.objects.link(ob_007)
col_floor.objects.link(ob_plane)
col_axe.objects.link(ob_001_1)
col_axe.objects.link(ob_x_2)
col_pintlights.objects.link(ob_002_1)
col_pintlights.objects.link(ob_003_1)
col_pintlights.objects.link(ob_004_1)
col_pintlights.objects.link(ob_010)
col_pintlights.objects.link(ob_011)
col_pintlights.objects.link(ob_012)
col_rocks.objects.link(ob_cube_024)
col_rocks.objects.link(ob_cube_025)
col_rocks.objects.link(ob_cube_026)
col_rocks.objects.link(ob_cube_027)
col_rocks.objects.link(ob_cube_028)
col_rocks.objects.link(ob_cube_029)
col_rocks.objects.link(ob_cube_030)
col_rocks.objects.link(ob_cube_031)
col_rocks.objects.link(ob_cube_032)
col_portal.objects.link(ob_cube_034)
col_portal.objects.link(ob_cube_035)
col_portal.objects.link(ob_cube_036)
col_portal.objects.link(ob_cube_037)
col_portal.objects.link(ob_cube_038)
col_portal.objects.link(ob_cube_039)
col_portal.objects.link(ob_cube_040)
col_portal.objects.link(ob_cube_041)
col_portal.objects.link(ob_cube_033)
col_portal.objects.link(ob_cube_042)
col_portal.objects.link(ob_cube_043)
col_emission.objects.link(ob_005_1)
col_emission.objects.link(ob_circle)
col_emission.objects.link(ob_013)

# ---- scene / render settings (as saved in the file)
scene.camera = ob_camera
scene.frame_start = 1; scene.frame_end = 250; scene.frame_set(0)
scene.render.engine = 'CYCLES'
scene.render.use_file_extension = False
scene.cycles.use_denoising = False
scene.cycles.samples = 128
scene.cycles.sampling_pattern = 'TABULATED_SOBOL'
scene.cycles.use_light_tree = False
scene.view_settings.view_transform = 'Filmic'
bpy.context.view_layer.update()
